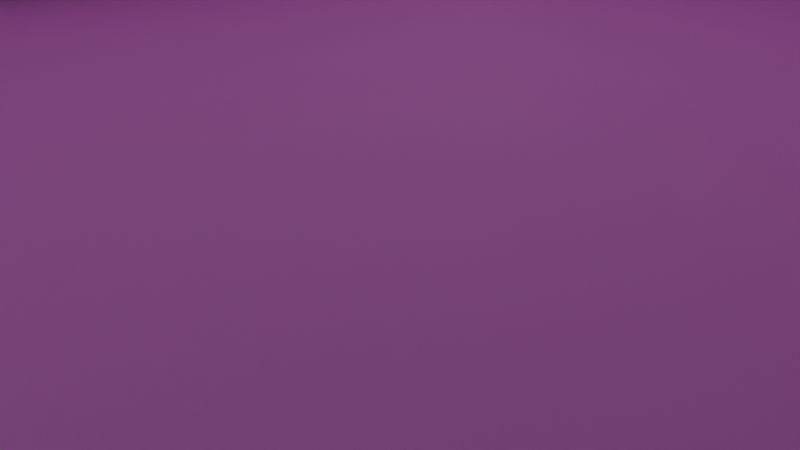 # Source: Home.blend  (saved by Blender 4.0.36; exported with 4.5.12 LTS)
import bpy
from mathutils import Matrix  # noqa: F401  (used for matrix-valued properties, if any)

bpy.ops.wm.read_factory_settings(use_empty=True)
scene = bpy.context.scene
scene.name = 'Scene'

# ---- collections
col_collection = bpy.data.collections.new('Collection'); scene.collection.children.link(col_collection)

# ---- images (referenced by path relative to the original .blend; pixels are not part of the script)
import os
ASSET_DIR = os.environ.get("B2B_ASSET_DIR", "")  # directory of the original .blend (textures are referenced by path, not embedded)
HERE = os.path.dirname(os.path.abspath(__file__))  # packed textures are extracted next to this script under _unpacked/

def load_image(name, relpath, width, height, colorspace="sRGB"):
    """Load a texture the original file referenced (path relative to the .blend, or extracted next to this script)."""
    p = next((c for c in (os.path.join(HERE, relpath), os.path.join(ASSET_DIR, relpath)) if relpath and os.path.exists(c)), "")
    if p:
        img = bpy.data.images.load(p, check_existing=True)
        img.name = name
    else:  # same state as the original file: an image datablock whose file is absent (Cycles renders it pink)
        img = bpy.data.images.new(name, width, height)
        img.source = "FILE"
        img.filepath = "//" + (relpath or name)
    img.colorspace_settings.name = colorspace
    return img
img_istockphoto_636233682_1024x1024_jpg = load_image('istockphoto-636233682-1024x1024.jpg', 'istockphoto-636233682-1024x1024.jpg', 1024, 1024, 'sRGB')
img_pillow11e246f367065ed1_jpg = load_image('pillow11e246f367065ed1.jpg', 'pillow11e246f367065ed1.jpg', 1024, 1024, 'sRGB')

# ---- materials (node trees are filled in below, after node groups)
mat_material_007 = bpy.data.materials.new('Material.007')
mat_material_007.use_transparent_shadow = False
mat_material = bpy.data.materials.new('Material')
mat_material.alpha_threshold = 0.0
mat_material.use_transparent_shadow = False
mat_material.roughness = 0.5
mat_material.line_color = (0.0, 0.0, 0.0, 1.0)
mat_material_002 = bpy.data.materials.new('Material.002')
mat_material_002.use_transparent_shadow = False
mat_material_004 = bpy.data.materials.new('Material.004')
mat_material_004.use_transparent_shadow = False
mat_material_005 = bpy.data.materials.new('Material.005')
mat_material_005.use_transparent_shadow = False
mat_material_006 = bpy.data.materials.new('Material.006')
mat_material_006.use_transparent_shadow = False

# ---- node groups
ng_auto_smooth = bpy.data.node_groups.new('Auto Smooth', 'GeometryNodeTree')
_s = ng_auto_smooth.interface.new_socket(name='Geometry', in_out='OUTPUT', socket_type='NodeSocketGeometry')
_s = ng_auto_smooth.interface.new_socket(name='Geometry', in_out='INPUT', socket_type='NodeSocketGeometry')
_s = ng_auto_smooth.interface.new_socket(name='Angle', in_out='INPUT', socket_type='NodeSocketFloat')
_s.subtype = 'ANGLE'
_s.min_value = 0.0
_s.max_value = 3.142
ng_auto_smooth.is_modifier = True
_N = ng_auto_smooth.nodes; _L = ng_auto_smooth.links
n0 = _N.new('NodeGroupOutput'); n0.name = 'Group Output'; n0.location = (480, -100)
n1 = _N.new('NodeGroupInput'); n1.name = 'Group Input'; n1.location = (-420, -300)
n2 = _N.new('NodeGroupInput'); n2.name = 'Group Input.001'; n2.location = (-60, -100)
n3 = _N.new('GeometryNodeSetShadeSmooth'); n3.name = 'Set Shade Smooth'; n3.location = (120, -100)
n3.domain = 'EDGE'
n4 = _N.new('GeometryNodeSetShadeSmooth'); n4.name = 'Set Shade Smooth.001'; n4.location = (300, -100)
n5 = _N.new('GeometryNodeInputMeshEdgeAngle'); n5.name = 'Edge Angle'; n5.location = (-420, -220)
n6 = _N.new('GeometryNodeInputEdgeSmooth'); n6.name = 'Is Edge Smooth'; n6.location = (-60, -160)
n7 = _N.new('GeometryNodeInputShadeSmooth'); n7.name = 'Is Face Smooth'; n7.location = (-240, -340)
n8 = _N.new('FunctionNodeBooleanMath'); n8.name = 'Boolean Math'; n8.location = (-60, -220)
n9 = _N.new('FunctionNodeCompare'); n9.name = 'Compare'; n9.location = (-240, -180)
n9.operation = 'LESS_EQUAL'
_L.new(n5.outputs[0], n9.inputs[0])
_L.new(n4.outputs[0], n0.inputs[0])
_L.new(n1.outputs[1], n9.inputs[1])
_L.new(n9.outputs[0], n8.inputs[0])
_L.new(n7.outputs[0], n8.inputs[1])
_L.new(n2.outputs[0], n3.inputs[0])
_L.new(n6.outputs[0], n3.inputs[1])
_L.new(n3.outputs[0], n4.inputs[0])
_L.new(n8.outputs[0], n3.inputs[2])
n0.is_active_output = True

# ---- material node trees
mat_material_007.use_nodes = True; mat_material_007.node_tree.nodes.clear()
_N = mat_material_007.node_tree.nodes; _L = mat_material_007.node_tree.links
n0 = _N.new('ShaderNodeBsdfPrincipled'); n0.name = 'Principled BSDF'; n0.location = (10, 300)
n0.inputs[3].default_value = 1.45
n1 = _N.new('ShaderNodeOutputMaterial'); n1.name = 'Material Output'; n1.location = (300, 300)
n2 = _N.new('ShaderNodeTexBrick'); n2.name = 'Brick Texture'; n2.location = (-190, 280)
n2.squash_frequency = 1
n2.offset = 0.4744
n2.squash = 1.5
_L.new(n0.outputs[0], n1.inputs[0])
_L.new(n2.outputs[0], n0.inputs[0])
n1.is_active_output = True
mat_material.use_nodes = True; mat_material.node_tree.nodes.clear()
_N = mat_material.node_tree.nodes; _L = mat_material.node_tree.links
n0 = _N.new('ShaderNodeOutputMaterial'); n0.name = 'Material Output'; n0.location = (300, 300)
n1 = _N.new('ShaderNodeAddShader'); n1.name = 'Add Shader'; n1.location = (110, 300)
n2 = _N.new('ShaderNodeBackground'); n2.name = 'Background'; n2.location = (-80, 280)
n3 = _N.new('ShaderNodeTexMagic'); n3.name = 'Magic Texture'; n3.location = (-270, 260)
n3.turbulence_depth = 10
_L.new(n1.outputs[0], n0.inputs[0])
_L.new(n2.outputs[0], n1.inputs[0])
_L.new(n3.outputs[0], n2.inputs[0])
n0.is_active_output = True
mat_material_002.use_nodes = True; mat_material_002.node_tree.nodes.clear()
_N = mat_material_002.node_tree.nodes; _L = mat_material_002.node_tree.links
n0 = _N.new('ShaderNodeBsdfPrincipled'); n0.name = 'Principled BSDF'; n0.location = (10, 300)
n0.inputs[3].default_value = 1.45
n1 = _N.new('ShaderNodeOutputMaterial'); n1.name = 'Material Output'; n1.location = (300, 300)
n2 = _N.new('ShaderNodeTexImage'); n2.name = 'Image Texture'; n2.location = (-280, 280)
n2.image = img_istockphoto_636233682_1024x1024_jpg
_L.new(n0.outputs[0], n1.inputs[0])
_L.new(n2.outputs[0], n0.inputs[0])
n1.is_active_output = True
mat_material_004.use_nodes = True; mat_material_004.node_tree.nodes.clear()
_N = mat_material_004.node_tree.nodes; _L = mat_material_004.node_tree.links
n0 = _N.new('ShaderNodeBsdfPrincipled'); n0.name = 'Principled BSDF'; n0.location = (10, 300)
n0.inputs[3].default_value = 1.45
n1 = _N.new('ShaderNodeOutputMaterial'); n1.name = 'Material Output'; n1.location = (300, 300)
n2 = _N.new('ShaderNodeTexImage'); n2.name = 'Image Texture'; n2.location = (-280, 280)
n2.image = img_pillow11e246f367065ed1_jpg
_L.new(n0.outputs[0], n1.inputs[0])
_L.new(n2.outputs[0], n0.inputs[0])
n1.is_active_output = True
mat_material_005.use_nodes = True; mat_material_005.node_tree.nodes.clear()
_N = mat_material_005.node_tree.nodes; _L = mat_material_005.node_tree.links
n0 = _N.new('ShaderNodeBsdfPrincipled'); n0.name = 'Principled BSDF'; n0.location = (10, 300)
n0.inputs[3].default_value = 1.45
n1 = _N.new('ShaderNodeOutputMaterial'); n1.name = 'Material Output'; n1.location = (300, 300)
n2 = _N.new('ShaderNodeTexImage'); n2.name = 'Image Texture'; n2.location = (-280, 280)
n2.image = img_pillow11e246f367065ed1_jpg
_L.new(n0.outputs[0], n1.inputs[0])
_L.new(n2.outputs[0], n0.inputs[0])
n1.is_active_output = True
mat_material_006.use_nodes = True; mat_material_006.node_tree.nodes.clear()
_N = mat_material_006.node_tree.nodes; _L = mat_material_006.node_tree.links
n0 = _N.new('ShaderNodeBsdfPrincipled'); n0.name = 'Principled BSDF'; n0.location = (10, 300)
n0.inputs[3].default_value = 1.45
n1 = _N.new('ShaderNodeOutputMaterial'); n1.name = 'Material Output'; n1.location = (300, 300)
n2 = _N.new('ShaderNodeTexChecker'); n2.name = 'Checker Texture'; n2.location = (-190, 280)
_L.new(n0.outputs[0], n1.inputs[0])
_L.new(n2.outputs[0], n0.inputs[0])
n1.is_active_output = True

# ---- world
world_world = bpy.data.worlds.new('World'); scene.world = world_world
world_world.use_nodes = True; world_world.node_tree.nodes.clear()
_N = world_world.node_tree.nodes; _L = world_world.node_tree.links
n0 = _N.new('ShaderNodeOutputWorld'); n0.name = 'World Output'; n0.location = (300, 300)
n1 = _N.new('ShaderNodeBackground'); n1.name = 'Background'; n1.location = (10, 300)
n1.inputs[0].default_value = (0.05088, 0.05088, 0.05088, 1.0)
_L.new(n1.outputs[0], n0.inputs[0])
n0.is_active_output = True
world_world.color = (0.05088, 0.05088, 0.05088)
world_world.use_sun_shadow = False
world_world.sun_shadow_jitter_overblur = 0.0

# ---- cameras
cam_camera = bpy.data.cameras.new('Camera')
cam_camera.clip_end = 100.0
cam_camera.lens = 30.0
cam_camera.ortho_scale = 7.314

# ---- lights
light_spot_001 = bpy.data.lights.new('Spot.001', 'SPOT')
light_spot_001.transmission_factor = 0.0
light_spot_001.energy = 9e+05
light_spot_001.shadow_soft_size = 13.3
light_spot_001.shadow_maximum_resolution = 0.006
light_spot_001.use_absolute_resolution = True
light_spot_001.spot_size = 0.7888
light_spot_001.use_soft_falloff = False
light_sun = bpy.data.lights.new('Sun', 'SUN')
light_sun.transmission_factor = 0.0
light_sun.energy = 1.0

# ---- meshes
me_cube = bpy.data.meshes.new('Cube')
me_cube.from_pydata([(1.121, 0.8792, 1.121), (1.121, 0.8792, -0.8792), (1.121, -1.121, -0.8792), (-0.8792, 0.8792, 1.121), (-0.8792, 0.8792, -0.8792), (-0.8792, -1.121, 1.121), (-0.8792, -1.121, -0.8792), (-0.8792, -1.121, -0.8792), (1.121, 0.8792, -0.8792), (1.121, 0.8792, 1.121), (-0.8792, -1.121, 1.121), (-0.8792, 0.8792, 1.121), (1.121, -1.121, -0.8792), (-0.9834, 0.9834, -0.9834), (-0.9834, -1.121, -0.9834), (1.121, 0.9834, -0.9834), (1.121, 0.9834, 1.121), (-0.9834, -1.121, 1.121), (-0.9834, 0.9834, 1.121), (1.121, -1.121, -0.9834)], [], [(6, 4, 3, 5), (4, 6, 2, 1), (4, 1, 0, 3), (7, 10, 17, 14), (12, 7, 14, 19), (11, 9, 16, 18), (1, 2, 12, 8), (5, 3, 11, 10), (0, 1, 8, 9), (3, 0, 9, 11), (2, 6, 7, 12), (6, 5, 10, 7), (14, 17, 18, 13), (13, 15, 19, 14), (13, 18, 16, 15), (8, 12, 19, 15), (10, 11, 18, 17), (9, 8, 15, 16)])
_uv = me_cube.uv_layers.new(name='UVMap')
_uv.uv.foreach_set('vector', [0.375, 0.0, 0.375, 0.25, 0.625, 0.25, 0.625, 0.0, 0.125, 0.5, 0.125, 0.75, 0.375, 0.75, 0.375, 0.5, 0.375, 0.25, 0.375, 0.5, 0.625, 0.5, 0.625, 0.25, 0.375, 0.0, 0.625, 0.0, 0.625, 0.0, 0.375, 0.0, 0.375, 0.75, 0.125, 0.75, 0.125, 0.75, 0.375, 0.75, 0.625, 0.25, 0.625, 0.5, 0.625, 0.5, 0.625, 0.25, 0.375, 0.5, 0.375, 0.75, 0.375, 0.75, 0.375, 0.5, 0.625, 0.0, 0.625, 0.25, 0.625, 0.25, 0.625, 0.0, 0.625, 0.5, 0.375, 0.5, 0.375, 0.5, 0.625, 0.5, 0.625, 0.25, 0.625, 0.5, 0.625, 0.5, 0.625, 0.25, 0.375, 0.75, 0.125, 0.75, 0.125, 0.75, 0.375, 0.75, 0.375, 0.0, 0.625, 0.0, 0.625, 0.0, 0.375, 0.0, 0.375, 0.0, 0.625, 0.0, 0.625, 0.25, 0.375, 0.25, 0.125, 0.5, 0.375, 0.5, 0.375, 0.75, 0.125, 0.75, 0.375, 0.25, 0.625, 0.25, 0.625, 0.5, 0.375, 0.5, 0.375, 0.5, 0.375, 0.75, 0.375, 0.75, 0.375, 0.5, 0.625, 0.0, 0.625, 0.25, 0.625, 0.25, 0.625, 0.0, 0.625, 0.5, 0.375, 0.5, 0.375, 0.5, 0.625, 0.5])
_ca = me_cube.color_attributes.new('Attribute', 'BYTE_COLOR', 'CORNER')
_ca.data.foreach_set('color', [1.0, 1.0, 1.0, 1.0, 1.0, 1.0, 1.0, 1.0, 1.0, 1.0, 1.0, 1.0, 1.0, 1.0, 1.0, 1.0, 1.0, 1.0, 1.0, 1.0, 1.0, 1.0, 1.0, 1.0, 1.0, 1.0, 1.0, 1.0, 1.0, 1.0, 1.0, 1.0, 1.0, 1.0, 1.0, 1.0, 1.0, 1.0, 1.0, 1.0, 1.0, 1.0, 1.0, 1.0, 1.0, 1.0, 1.0, 1.0, 1.0, 1.0, 1.0, 1.0, 1.0, 1.0, 1.0, 1.0, 1.0, 1.0, 1.0, 1.0, 1.0, 1.0, 1.0, 1.0, 1.0, 1.0, 1.0, 1.0, 1.0, 1.0, 1.0, 1.0, 1.0, 1.0, 1.0, 1.0, 1.0, 1.0, 1.0, 1.0, 1.0, 1.0, 1.0, 1.0, 1.0, 1.0, 1.0, 1.0, 1.0, 1.0, 1.0, 1.0, 1.0, 1.0, 1.0, 1.0, 1.0, 1.0, 1.0, 1.0, 1.0, 1.0, 1.0, 1.0, 1.0, 1.0, 1.0, 1.0, 1.0, 1.0, 1.0, 1.0, 1.0, 1.0, 1.0, 1.0, 1.0, 1.0, 1.0, 1.0, 1.0, 1.0, 1.0, 1.0, 1.0, 1.0, 1.0, 1.0, 1.0, 1.0, 1.0, 1.0, 1.0, 1.0, 1.0, 1.0, 1.0, 1.0, 1.0, 1.0, 1.0, 1.0, 1.0, 1.0, 1.0, 1.0, 1.0, 1.0, 1.0, 1.0, 1.0, 1.0, 1.0, 1.0, 1.0, 1.0, 1.0, 1.0, 1.0, 1.0, 1.0, 1.0, 1.0, 1.0, 1.0, 1.0, 1.0, 1.0, 1.0, 1.0, 1.0, 1.0, 1.0, 1.0, 1.0, 1.0, 1.0, 1.0, 1.0, 1.0, 1.0, 1.0, 1.0, 1.0, 1.0, 1.0, 1.0, 1.0, 1.0, 1.0, 1.0, 1.0, 1.0, 1.0, 1.0, 1.0, 1.0, 1.0, 1.0, 1.0, 1.0, 1.0, 1.0, 1.0, 1.0, 1.0, 1.0, 1.0, 1.0, 1.0, 1.0, 1.0, 1.0, 1.0, 1.0, 1.0, 1.0, 1.0, 1.0, 1.0, 1.0, 1.0, 1.0, 1.0, 1.0, 1.0, 1.0, 1.0, 1.0, 1.0, 1.0, 1.0, 1.0, 1.0, 1.0, 1.0, 1.0, 1.0, 1.0, 1.0, 1.0, 1.0, 1.0, 1.0, 1.0, 1.0, 1.0, 1.0, 1.0, 1.0, 1.0, 1.0, 1.0, 1.0, 1.0, 1.0, 1.0, 1.0, 1.0, 1.0, 1.0, 1.0, 1.0, 1.0, 1.0, 1.0, 1.0, 1.0, 1.0, 1.0, 1.0, 1.0, 1.0, 1.0, 1.0, 1.0, 1.0, 1.0, 1.0, 1.0, 1.0, 1.0, 1.0, 1.0, 1.0, 1.0, 1.0, 1.0])
me_cube.materials.append(None)
me_cube.use_mirror_vertex_groups = False
me_cube.update()
me_cube_001 = bpy.data.meshes.new('Cube.001')
me_cube_001.from_pydata([(1.0, -1.0, 0.0), (-1.0, -1.0, 0.0), (-1.0, -0.6, 0.0), (1.0, -0.6, 0.0), (-1.0, -0.8047, 0.0), (-1.0, -0.7953, 0.0), (1.0, -0.7953, 0.0), (1.0, -0.8047, 0.0), (-0.4953, -1.0, 0.0), (-0.5047, -1.0, 0.0), (0.5047, -1.0, 0.0), (0.4953, -1.0, 0.0), (-0.004662, -0.6, 0.0), (0.004662, -0.6, 0.0), (-0.5047, -0.8047, 0.0), (-0.4953, -0.8047, 0.0), (-0.5, -0.7953, 0.0), (-0.004662, -0.7953, 0.0), (0.0, -0.8047, 0.0), (0.004662, -0.7953, 0.0), (0.5047, -0.8047, 0.0), (0.5, -0.7953, 0.0), (0.4953, -0.8047, 0.0), (0.5047, -0.8047, 0.01904), (1.0, -0.8047, 0.01904), (1.0, -0.7953, 0.01904), (0.5, -0.7953, 0.01904), (-1.0, -0.8047, 0.01904), (-0.5047, -0.8047, 0.01904), (-0.5, -0.7953, 0.01904), (-1.0, -0.7953, 0.01904), (-0.4953, -0.8047, 0.01904), (0.0, -0.8047, 0.01904), (-0.004662, -0.7953, 0.01904), (0.4953, -0.8047, 0.01904), (0.004662, -0.7953, 0.01904), (0.004662, -0.6, 0.01904), (-0.004662, -0.6, 0.01904), (-0.4953, -1.0, 0.01904), (-0.5047, -1.0, 0.01904), (0.5047, -1.0, 0.01904), (0.4953, -1.0, 0.01904), (-1.0, -1.0, 0.01904), (-1.0, -0.6, 0.01904), (1.0, -0.6, 0.01904), (1.0, -1.0, 0.01904), (-0.5, -0.7958, 0.007293), (-0.5047, -0.8051, 0.007293), (-0.4953, -0.8051, 0.007293), (0.004662, -0.7958, 0.007293), (-0.004662, -0.7958, 0.007293), (0.0, -0.8051, 0.007293), (0.4953, -0.8051, 0.007293), (0.5047, -0.8051, 0.007293), (0.5, -0.7958, 0.007293), (1.0, -0.8051, 0.007293), (1.0, -0.7958, 0.007293), (-1.0, -0.7958, 0.007293), (-1.0, -0.8051, 0.007293), (0.004662, -0.6005, 0.007293), (-0.004662, -0.6005, 0.007293), (-0.5047, -1.0, 0.007293), (-0.4953, -1.0, 0.007293), (0.4953, -1.0, 0.007293), (0.5047, -1.0, 0.007293), (-1.0, -1.0, 0.007293), (-1.0, -0.6005, 0.007293), (1.0, -0.6005, 0.007293), (1.0, -1.0, 0.007293), (0.5047, -0.8051, 0.02633), (1.0, -0.8051, 0.02633), (1.0, -0.7958, 0.02633), (0.5, -0.7958, 0.02633), (-1.0, -0.8051, 0.02633), (-0.5047, -0.8051, 0.02633), (-0.5, -0.7958, 0.02633), (-1.0, -0.7958, 0.02633), (-0.4953, -0.8051, 0.02633), (0.0, -0.8051, 0.02633), (-0.004662, -0.7958, 0.02633), (0.4953, -0.8051, 0.02633), (0.004662, -0.7958, 0.02633), (0.004662, -0.6005, 0.02633), (-0.004662, -0.6005, 0.02633), (-0.4953, -1.0, 0.02633), (-0.5047, -1.0, 0.02633), (0.5047, -1.0, 0.02633), (0.4953, -1.0, 0.02633), (-1.0, -1.0, 0.02633), (-1.0, -0.6005, 0.02633), (1.0, -0.6005, 0.02633), (1.0, -1.0, 0.02633)], [], [(2, 43, 30, 5), (16, 29, 33, 17), (15, 31, 38, 8), (12, 37, 43, 2), (14, 16, 15), (17, 19, 18), (20, 22, 21), (20, 21, 6, 7), (4, 5, 16, 14), (15, 16, 17, 18), (18, 19, 21, 22), (19, 17, 12, 13), (8, 9, 14, 15), (10, 11, 22, 20), (18, 32, 31, 15), (31, 32, 34, 41, 38), (23, 24, 45, 40), (43, 37, 33, 29, 30), (36, 44, 25, 26, 35), (27, 28, 39, 42), (7, 24, 23, 20), (9, 39, 28, 14), (22, 34, 32, 18), (3, 44, 36, 13), (19, 35, 26, 21), (6, 25, 44, 3), (21, 26, 25, 6), (20, 23, 40, 10), (13, 36, 35, 19), (10, 40, 45, 0), (11, 41, 34, 22), (0, 45, 24, 7), (14, 28, 27, 4), (4, 27, 42, 1), (17, 33, 37, 12), (8, 38, 41, 11), (5, 30, 29, 16), (1, 42, 39, 9), (66, 57, 76, 89), (46, 50, 79, 75), (48, 62, 84, 77), (60, 66, 89, 83), (47, 48, 46), (50, 51, 49), (53, 54, 52), (53, 55, 56, 54), (58, 47, 46, 57), (48, 51, 50, 46), (51, 52, 54, 49), (49, 59, 60, 50), (62, 48, 47, 61), (64, 53, 52, 63), (51, 48, 77, 78), (77, 84, 87, 80, 78), (69, 86, 91, 70), (89, 76, 75, 79, 83), (82, 81, 72, 71, 90), (73, 88, 85, 74), (55, 53, 69, 70), (61, 47, 74, 85), (52, 51, 78, 80), (67, 59, 82, 90), (49, 54, 72, 81), (56, 67, 90, 71), (54, 56, 71, 72), (53, 64, 86, 69), (59, 49, 81, 82), (64, 68, 91, 86), (63, 52, 80, 87), (68, 55, 70, 91), (47, 58, 73, 74), (58, 65, 88, 73), (50, 60, 83, 79), (62, 63, 87, 84), (57, 46, 75, 76), (65, 61, 85, 88), (3, 13, 59, 67), (7, 6, 56, 55), (11, 10, 64, 63), (6, 3, 67, 56), (10, 0, 68, 64), (5, 4, 58, 57), (13, 12, 60, 59), (0, 7, 55, 68), (4, 1, 65, 58), (8, 11, 63, 62), (1, 9, 61, 65), (9, 8, 62, 61), (12, 2, 66, 60), (2, 5, 57, 66)])
_uv = me_cube_001.uv_layers.new(name='UVMap')
_uv.uv.foreach_set('vector', [0.0, 0.0, 0.0, 0.0, 0.0, 0.0, 0.0, 0.0, 0.1875, 0.7244, 0.1875, 0.7244, 0.2494, 0.7244, 0.2494, 0.7244, 0.1881, 0.7256, 0.1881, 0.7256, 0.1881, 0.75, 0.1881, 0.75, 0.0, 0.0, 0.0, 0.0, 0.0, 0.0, 0.0, 0.0, 0.1869, 0.7256, 0.1875, 0.7244, 0.1881, 0.7256, 0.2494, 0.7244, 0.2506, 0.7244, 0.25, 0.7256, 0.3131, 0.7256, 0.3119, 0.7256, 0.3125, 0.7244, 0.3131, 0.7256, 0.3125, 0.7244, 0.375, 0.7244, 0.375, 0.7256, 0.125, 0.7256, 0.125, 0.7244, 0.1875, 0.7244, 0.1869, 0.7256, 0.1881, 0.7256, 0.1875, 0.7244, 0.2494, 0.7244, 0.25, 0.7256, 0.25, 0.7256, 0.2506, 0.7244, 0.3125, 0.7244, 0.3119, 0.7256, 0.2506, 0.7244, 0.2494, 0.7244, 0.2494, 0.7, 0.2506, 0.7, 0.1881, 0.75, 0.1869, 0.75, 0.1869, 0.7256, 0.1881, 0.7256, 0.3131, 0.75, 0.3119, 0.75, 0.3119, 0.7256, 0.3131, 0.7256, 0.25, 0.7256, 0.25, 0.7256, 0.1881, 0.7256, 0.1881, 0.7256, 0.1881, 0.7256, 0.25, 0.7256, 0.3119, 0.7256, 0.3119, 0.75, 0.1881, 0.75, 0.3131, 0.7256, 0.375, 0.7256, 0.375, 0.75, 0.3131, 0.75, 0.125, 0.7, 0.2494, 0.7, 0.2494, 0.7244, 0.1875, 0.7244, 0.125, 0.7244, 0.2506, 0.7, 0.375, 0.7, 0.375, 0.7244, 0.3125, 0.7244, 0.2506, 0.7244, 0.125, 0.7256, 0.1869, 0.7256, 0.1869, 0.75, 0.125, 0.75, 0.375, 0.7256, 0.375, 0.7256, 0.3131, 0.7256, 0.3131, 0.7256, 0.1869, 0.75, 0.1869, 0.75, 0.1869, 0.7256, 0.1869, 0.7256, 0.3119, 0.7256, 0.3119, 0.7256, 0.25, 0.7256, 0.25, 0.7256, 0.0, 0.0, 0.0, 0.0, 0.0, 0.0, 0.0, 0.0, 0.2506, 0.7244, 0.2506, 0.7244, 0.3125, 0.7244, 0.3125, 0.7244, 0.0, 0.0, 0.0, 0.0, 0.0, 0.0, 0.0, 0.0, 0.3125, 0.7244, 0.3125, 0.7244, 0.375, 0.7244, 0.375, 0.7244, 0.3131, 0.7256, 0.3131, 0.7256, 0.3131, 0.75, 0.3131, 0.75, 0.2506, 0.7, 0.2506, 0.7, 0.2506, 0.7244, 0.2506, 0.7244, 0.0, 0.0, 0.0, 0.0, 0.0, 0.0, 0.0, 0.0, 0.3119, 0.75, 0.3119, 0.75, 0.3119, 0.7256, 0.3119, 0.7256, 0.0, 0.0, 0.0, 0.0, 0.0, 0.0, 0.0, 0.0, 0.1869, 0.7256, 0.1869, 0.7256, 0.125, 0.7256, 0.125, 0.7256, 0.0, 0.0, 0.0, 0.0, 0.0, 0.0, 0.0, 0.0, 0.2494, 0.7244, 0.2494, 0.7244, 0.2494, 0.7, 0.2494, 0.7, 0.0, 0.0, 0.0, 0.0, 0.0, 0.0, 0.0, 0.0, 0.125, 0.7244, 0.125, 0.7244, 0.1875, 0.7244, 0.1875, 0.7244, 0.0, 0.0, 0.0, 0.0, 0.0, 0.0, 0.0, 0.0, 0.0, 0.0, 0.0, 0.0, 0.0, 0.0, 0.0, 0.0, 0.1875, 0.7244, 0.2494, 0.7244, 0.2494, 0.7244, 0.1875, 0.7244, 0.1881, 0.7256, 0.1881, 0.75, 0.1881, 0.75, 0.1881, 0.7256, 0.0, 0.0, 0.0, 0.0, 0.0, 0.0, 0.0, 0.0, 0.1869, 0.7256, 0.1881, 0.7256, 0.1875, 0.7244, 0.2494, 0.7244, 0.25, 0.7256, 0.2506, 0.7244, 0.3131, 0.7256, 0.3125, 0.7244, 0.3119, 0.7256, 0.3131, 0.7256, 0.375, 0.7256, 0.375, 0.7244, 0.3125, 0.7244, 0.125, 0.7256, 0.1869, 0.7256, 0.1875, 0.7244, 0.125, 0.7244, 0.1881, 0.7256, 0.25, 0.7256, 0.2494, 0.7244, 0.1875, 0.7244, 0.25, 0.7256, 0.3119, 0.7256, 0.3125, 0.7244, 0.2506, 0.7244, 0.2506, 0.7244, 0.2506, 0.7, 0.2494, 0.7, 0.2494, 0.7244, 0.1881, 0.75, 0.1881, 0.7256, 0.1869, 0.7256, 0.1869, 0.75, 0.3131, 0.75, 0.3131, 0.7256, 0.3119, 0.7256, 0.3119, 0.75, 0.25, 0.7256, 0.1881, 0.7256, 0.1881, 0.7256, 0.25, 0.7256, 0.1881, 0.7256, 0.1881, 0.75, 0.3119, 0.75, 0.3119, 0.7256, 0.25, 0.7256, 0.3131, 0.7256, 0.3131, 0.75, 0.375, 0.75, 0.375, 0.7256, 0.125, 0.7, 0.125, 0.7244, 0.1875, 0.7244, 0.2494, 0.7244, 0.2494, 0.7, 0.2506, 0.7, 0.2506, 0.7244, 0.3125, 0.7244, 0.375, 0.7244, 0.375, 0.7, 0.125, 0.7256, 0.125, 0.75, 0.1869, 0.75, 0.1869, 0.7256, 0.375, 0.7256, 0.3131, 0.7256, 0.3131, 0.7256, 0.375, 0.7256, 0.1869, 0.75, 0.1869, 0.7256, 0.1869, 0.7256, 0.1869, 0.75, 0.3119, 0.7256, 0.25, 0.7256, 0.25, 0.7256, 0.3119, 0.7256, 0.0, 0.0, 0.0, 0.0, 0.0, 0.0, 0.0, 0.0, 0.2506, 0.7244, 0.3125, 0.7244, 0.3125, 0.7244, 0.2506, 0.7244, 0.0, 0.0, 0.0, 0.0, 0.0, 0.0, 0.0, 0.0, 0.3125, 0.7244, 0.375, 0.7244, 0.375, 0.7244, 0.3125, 0.7244, 0.3131, 0.7256, 0.3131, 0.75, 0.3131, 0.75, 0.3131, 0.7256, 0.2506, 0.7, 0.2506, 0.7244, 0.2506, 0.7244, 0.2506, 0.7, 0.0, 0.0, 0.0, 0.0, 0.0, 0.0, 0.0, 0.0, 0.3119, 0.75, 0.3119, 0.7256, 0.3119, 0.7256, 0.3119, 0.75, 0.0, 0.0, 0.0, 0.0, 0.0, 0.0, 0.0, 0.0, 0.1869, 0.7256, 0.125, 0.7256, 0.125, 0.7256, 0.1869, 0.7256, 0.0, 0.0, 0.0, 0.0, 0.0, 0.0, 0.0, 0.0, 0.2494, 0.7244, 0.2494, 0.7, 0.2494, 0.7, 0.2494, 0.7244, 0.0, 0.0, 0.0, 0.0, 0.0, 0.0, 0.0, 0.0, 0.125, 0.7244, 0.1875, 0.7244, 0.1875, 0.7244, 0.125, 0.7244, 0.0, 0.0, 0.0, 0.0, 0.0, 0.0, 0.0, 0.0, 0.0, 0.0, 0.0, 0.0, 0.0, 0.0, 0.0, 0.0, 0.375, 0.7256, 0.375, 0.7244, 0.375, 0.7244, 0.375, 0.7256, 0.3119, 0.75, 0.3131, 0.75, 0.3131, 0.75, 0.3119, 0.75, 0.0, 0.0, 0.0, 0.0, 0.0, 0.0, 0.0, 0.0, 0.0, 0.0, 0.0, 0.0, 0.0, 0.0, 0.0, 0.0, 0.125, 0.7244, 0.125, 0.7256, 0.125, 0.7256, 0.125, 0.7244, 0.2506, 0.7, 0.2494, 0.7, 0.2494, 0.7, 0.2506, 0.7, 0.0, 0.0, 0.0, 0.0, 0.0, 0.0, 0.0, 0.0, 0.0, 0.0, 0.0, 0.0, 0.0, 0.0, 0.0, 0.0, 0.0, 0.0, 0.0, 0.0, 0.0, 0.0, 0.0, 0.0, 0.0, 0.0, 0.0, 0.0, 0.0, 0.0, 0.0, 0.0, 0.1869, 0.75, 0.1881, 0.75, 0.1881, 0.75, 0.1869, 0.75, 0.0, 0.0, 0.0, 0.0, 0.0, 0.0, 0.0, 0.0, 0.0, 0.0, 0.0, 0.0, 0.0, 0.0, 0.0, 0.0])
_ca = me_cube_001.color_attributes.new('Attribute', 'BYTE_COLOR', 'CORNER')
_ca.data.foreach_set('color', [1.0, 1.0, 1.0, 1.0, 1.0, 1.0, 1.0, 1.0, 1.0, 1.0, 1.0, 1.0, 1.0, 1.0, 1.0, 1.0, 1.0, 1.0, 1.0, 1.0, 1.0, 1.0, 1.0, 1.0, 1.0, 1.0, 1.0, 1.0, 1.0, 1.0, 1.0, 1.0, 1.0, 1.0, 1.0, 1.0, 1.0, 1.0, 1.0, 1.0, 1.0, 1.0, 1.0, 1.0, 1.0, 1.0, 1.0, 1.0, 1.0, 1.0, 1.0, 1.0, 1.0, 1.0, 1.0, 1.0, 1.0, 1.0, 1.0, 1.0, 1.0, 1.0, 1.0, 1.0, 1.0, 1.0, 1.0, 1.0, 1.0, 1.0, 1.0, 1.0, 1.0, 1.0, 1.0, 1.0, 1.0, 1.0, 1.0, 1.0, 1.0, 1.0, 1.0, 1.0, 1.0, 1.0, 1.0, 1.0, 1.0, 1.0, 1.0, 1.0, 1.0, 1.0, 1.0, 1.0, 1.0, 1.0, 1.0, 1.0, 1.0, 1.0, 1.0, 1.0, 1.0, 1.0, 1.0, 1.0, 1.0, 1.0, 1.0, 1.0, 1.0, 1.0, 1.0, 1.0, 1.0, 1.0, 1.0, 1.0, 1.0, 1.0, 1.0, 1.0, 1.0, 1.0, 1.0, 1.0, 1.0, 1.0, 1.0, 1.0, 1.0, 1.0, 1.0, 1.0, 1.0, 1.0, 1.0, 1.0, 1.0, 1.0, 1.0, 1.0, 1.0, 1.0, 1.0, 1.0, 1.0, 1.0, 1.0, 1.0, 1.0, 1.0, 1.0, 1.0, 1.0, 1.0, 1.0, 1.0, 1.0, 1.0, 1.0, 1.0, 1.0, 1.0, 1.0, 1.0, 1.0, 1.0, 1.0, 1.0, 1.0, 1.0, 1.0, 1.0, 1.0, 1.0, 1.0, 1.0, 1.0, 1.0, 1.0, 1.0, 1.0, 1.0, 1.0, 1.0, 1.0, 1.0, 1.0, 1.0, 1.0, 1.0, 1.0, 1.0, 1.0, 1.0, 1.0, 1.0, 1.0, 1.0, 1.0, 1.0, 1.0, 1.0, 1.0, 1.0, 1.0, 1.0, 1.0, 1.0, 1.0, 1.0, 1.0, 1.0, 1.0, 1.0, 1.0, 1.0, 1.0, 1.0, 1.0, 1.0, 1.0, 1.0, 1.0, 1.0, 1.0, 1.0, 1.0, 1.0, 1.0, 1.0, 1.0, 1.0, 1.0, 1.0, 1.0, 1.0, 1.0, 1.0, 1.0, 1.0, 1.0, 1.0, 1.0, 1.0, 1.0, 1.0, 1.0, 1.0, 1.0, 1.0, 1.0, 1.0, 1.0, 1.0, 1.0, 1.0, 1.0, 1.0, 1.0, 1.0, 1.0, 1.0, 1.0, 1.0, 1.0, 1.0, 1.0, 1.0, 1.0, 1.0, 1.0, 1.0, 1.0, 1.0, 1.0, 1.0, 1.0, 1.0, 1.0, 1.0, 1.0, 1.0, 1.0, 1.0, 1.0, 1.0, 1.0, 1.0, 1.0, 1.0, 1.0, 1.0, 1.0, 1.0, 1.0, 1.0, 1.0, 1.0, 1.0, 1.0, 1.0, 1.0, 1.0, 1.0, 1.0, 1.0, 1.0, 1.0, 1.0, 1.0, 1.0, 1.0, 1.0, 1.0, 1.0, 1.0, 1.0, 1.0, 1.0, 1.0, 1.0, 1.0, 1.0, 1.0, 1.0, 1.0, 1.0, 1.0, 1.0, 1.0, 1.0, 1.0, 1.0, 1.0, 1.0, 1.0, 1.0, 1.0, 1.0, 1.0, 1.0, 1.0, 1.0, 1.0, 1.0, 1.0, 1.0, 1.0, 1.0, 1.0, 1.0, 1.0, 1.0, 1.0, 1.0, 1.0, 1.0, 1.0, 1.0, 1.0, 1.0, 1.0, 1.0, 1.0, 1.0, 1.0, 1.0, 1.0, 1.0, 1.0, 1.0, 1.0, 1.0, 1.0, 1.0, 1.0, 1.0, 1.0, 1.0, 1.0, 1.0, 1.0, 1.0, 1.0, 1.0, 1.0, 1.0, 1.0, 1.0, 1.0, 1.0, 1.0, 1.0, 1.0, 1.0, 1.0, 1.0, 1.0, 1.0, 1.0, 1.0, 1.0, 1.0, 1.0, 1.0, 1.0, 1.0, 1.0, 1.0, 1.0, 1.0, 1.0, 1.0, 1.0, 1.0, 1.0, 1.0, 1.0, 1.0, 1.0, 1.0, 1.0, 1.0, 1.0, 1.0, 1.0, 1.0, 1.0, 1.0, 1.0, 1.0, 1.0, 1.0, 1.0, 1.0, 1.0, 1.0, 1.0, 1.0, 1.0, 1.0, 1.0, 1.0, 1.0, 1.0, 1.0, 1.0, 1.0, 1.0, 1.0, 1.0, 1.0, 1.0, 1.0, 1.0, 1.0, 1.0, 1.0, 1.0, 1.0, 1.0, 1.0, 1.0, 1.0, 1.0, 1.0, 1.0, 1.0, 1.0, 1.0, 1.0, 1.0, 1.0, 1.0, 1.0, 1.0, 1.0, 1.0, 1.0, 1.0, 1.0, 1.0, 1.0, 1.0, 1.0, 1.0, 1.0, 1.0, 1.0, 1.0, 1.0, 1.0, 1.0, 1.0, 1.0, 1.0, 1.0, 1.0, 1.0, 1.0, 1.0, 1.0, 1.0, 1.0, 1.0, 1.0, 1.0, 1.0, 1.0, 1.0, 1.0, 1.0, 1.0, 1.0, 1.0, 1.0, 1.0, 1.0, 1.0, 1.0, 1.0, 1.0, 1.0, 1.0, 1.0, 1.0, 1.0, 1.0, 1.0, 1.0, 1.0, 1.0, 1.0, 1.0, 1.0, 1.0, 1.0, 1.0, 1.0, 1.0, 1.0, 1.0, 1.0, 1.0, 1.0, 1.0, 1.0, 1.0, 1.0, 1.0, 1.0, 1.0, 1.0, 1.0, 1.0, 1.0, 1.0, 1.0, 1.0, 1.0, 1.0, 1.0, 1.0, 1.0, 1.0, 1.0, 1.0, 1.0, 1.0, 1.0, 1.0, 1.0, 1.0, 1.0, 1.0, 1.0, 1.0, 1.0, 1.0, 1.0, 1.0, 1.0, 1.0, 1.0, 1.0, 1.0, 1.0, 1.0, 1.0, 1.0, 1.0, 1.0, 1.0, 1.0, 1.0, 1.0, 1.0, 1.0, 1.0, 1.0, 1.0, 1.0, 1.0, 1.0, 1.0, 1.0, 1.0, 1.0, 1.0, 1.0, 1.0, 1.0, 1.0, 1.0, 1.0, 1.0, 1.0, 1.0, 1.0, 1.0, 1.0, 1.0, 1.0, 1.0, 1.0, 1.0, 1.0, 1.0, 1.0, 1.0, 1.0, 1.0, 1.0, 1.0, 1.0, 1.0, 1.0, 1.0, 1.0, 1.0, 1.0, 1.0, 1.0, 1.0, 1.0, 1.0, 1.0, 1.0, 1.0, 1.0, 1.0, 1.0, 1.0, 1.0, 1.0, 1.0, 1.0, 1.0, 1.0, 1.0, 1.0, 1.0, 1.0, 1.0, 1.0, 1.0, 1.0, 1.0, 1.0, 1.0, 1.0, 1.0, 1.0, 1.0, 1.0, 1.0, 1.0, 1.0, 1.0, 1.0, 1.0, 1.0, 1.0, 1.0, 1.0, 1.0, 1.0, 1.0, 1.0, 1.0, 1.0, 1.0, 1.0, 1.0, 1.0, 1.0, 1.0, 1.0, 1.0, 1.0, 1.0, 1.0, 1.0, 1.0, 1.0, 1.0, 1.0, 1.0, 1.0, 1.0, 1.0, 1.0, 1.0, 1.0, 1.0, 1.0, 1.0, 1.0, 1.0, 1.0, 1.0, 1.0, 1.0, 1.0, 1.0, 1.0, 1.0, 1.0, 1.0, 1.0, 1.0, 1.0, 1.0, 1.0, 1.0, 1.0, 1.0, 1.0, 1.0, 1.0, 1.0, 1.0, 1.0, 1.0, 1.0, 1.0, 1.0, 1.0, 1.0, 1.0, 1.0, 1.0, 1.0, 1.0, 1.0, 1.0, 1.0, 1.0, 1.0, 1.0, 1.0, 1.0, 1.0, 1.0, 1.0, 1.0, 1.0, 1.0, 1.0, 1.0, 1.0, 1.0, 1.0, 1.0, 1.0, 1.0, 1.0, 1.0, 1.0, 1.0, 1.0, 1.0, 1.0, 1.0, 1.0, 1.0, 1.0, 1.0, 1.0, 1.0, 1.0, 1.0, 1.0, 1.0, 1.0, 1.0, 1.0, 1.0, 1.0, 1.0, 1.0, 1.0, 1.0, 1.0, 1.0, 1.0, 1.0, 1.0, 1.0, 1.0, 1.0, 1.0, 1.0, 1.0, 1.0, 1.0, 1.0, 1.0, 1.0, 1.0, 1.0, 1.0, 1.0, 1.0, 1.0, 1.0, 1.0, 1.0, 1.0, 1.0, 1.0, 1.0, 1.0, 1.0, 1.0, 1.0, 1.0, 1.0, 1.0, 1.0, 1.0, 1.0, 1.0, 1.0, 1.0, 1.0, 1.0, 1.0, 1.0, 1.0, 1.0, 1.0, 1.0, 1.0, 1.0, 1.0, 1.0, 1.0, 1.0, 1.0, 1.0, 1.0, 1.0, 1.0, 1.0, 1.0, 1.0, 1.0, 1.0, 1.0, 1.0, 1.0, 1.0, 1.0, 1.0, 1.0, 1.0, 1.0, 1.0, 1.0, 1.0, 1.0, 1.0, 1.0, 1.0, 1.0, 1.0, 1.0, 1.0, 1.0, 1.0, 1.0, 1.0, 1.0, 1.0, 1.0, 1.0, 1.0, 1.0, 1.0, 1.0, 1.0, 1.0, 1.0, 1.0, 1.0, 1.0, 1.0, 1.0, 1.0, 1.0, 1.0, 1.0, 1.0, 1.0, 1.0, 1.0, 1.0, 1.0, 1.0, 1.0, 1.0, 1.0, 1.0, 1.0, 1.0, 1.0, 1.0, 1.0, 1.0, 1.0, 1.0, 1.0, 1.0, 1.0, 1.0, 1.0, 1.0, 1.0, 1.0, 1.0, 1.0, 1.0, 1.0, 1.0, 1.0, 1.0, 1.0, 1.0, 1.0, 1.0, 1.0, 1.0, 1.0, 1.0, 1.0, 1.0, 1.0, 1.0, 1.0, 1.0, 1.0, 1.0, 1.0, 1.0, 1.0, 1.0, 1.0, 1.0, 1.0, 1.0, 1.0, 1.0, 1.0, 1.0, 1.0, 1.0, 1.0, 1.0, 1.0, 1.0, 1.0, 1.0, 1.0, 1.0, 1.0, 1.0, 1.0, 1.0, 1.0, 1.0, 1.0, 1.0, 1.0, 1.0, 1.0, 1.0, 1.0, 1.0, 1.0, 1.0, 1.0, 1.0, 1.0, 1.0, 1.0, 1.0, 1.0, 1.0, 1.0, 1.0, 1.0, 1.0, 1.0, 1.0, 1.0, 1.0, 1.0, 1.0, 1.0, 1.0, 1.0, 1.0, 1.0, 1.0, 1.0, 1.0, 1.0, 1.0, 1.0, 1.0, 1.0, 1.0, 1.0, 1.0, 1.0, 1.0, 1.0, 1.0, 1.0, 1.0, 1.0, 1.0, 1.0, 1.0, 1.0, 1.0, 1.0, 1.0, 1.0, 1.0, 1.0, 1.0, 1.0, 1.0, 1.0, 1.0, 1.0, 1.0, 1.0, 1.0, 1.0, 1.0, 1.0, 1.0, 1.0, 1.0, 1.0, 1.0, 1.0, 1.0, 1.0, 1.0, 1.0, 1.0, 1.0, 1.0, 1.0, 1.0, 1.0, 1.0, 1.0, 1.0, 1.0, 1.0, 1.0, 1.0, 1.0, 1.0, 1.0, 1.0, 1.0, 1.0, 1.0, 1.0, 1.0, 1.0, 1.0, 1.0, 1.0, 1.0, 1.0, 1.0, 1.0, 1.0, 1.0, 1.0, 1.0, 1.0, 1.0, 1.0, 1.0, 1.0, 1.0, 1.0, 1.0, 1.0, 1.0, 1.0, 1.0, 1.0, 1.0, 1.0, 1.0, 1.0, 1.0, 1.0, 1.0, 1.0, 1.0, 1.0, 1.0, 1.0, 1.0, 1.0, 1.0, 1.0, 1.0, 1.0, 1.0, 1.0, 1.0, 1.0, 1.0, 1.0, 1.0, 1.0, 1.0, 1.0, 1.0, 1.0, 1.0, 1.0, 1.0, 1.0, 1.0, 1.0, 1.0, 1.0, 1.0, 1.0, 1.0, 1.0, 1.0, 1.0, 1.0, 1.0, 1.0, 1.0, 1.0, 1.0, 1.0, 1.0, 1.0, 1.0, 1.0, 1.0, 1.0, 1.0, 1.0, 1.0, 1.0, 1.0, 1.0, 1.0, 1.0, 1.0, 1.0, 1.0, 1.0, 1.0, 1.0, 1.0, 1.0, 1.0, 1.0, 1.0, 1.0, 1.0, 1.0, 1.0, 1.0, 1.0, 1.0, 1.0, 1.0, 1.0, 1.0, 1.0, 1.0, 1.0, 1.0, 1.0, 1.0, 1.0, 1.0, 1.0, 1.0, 1.0, 1.0, 1.0, 1.0, 1.0, 1.0, 1.0, 1.0, 1.0, 1.0, 1.0, 1.0, 1.0, 1.0, 1.0, 1.0, 1.0, 1.0, 1.0, 1.0, 1.0, 1.0, 1.0, 1.0, 1.0, 1.0, 1.0, 1.0, 1.0, 1.0, 1.0, 1.0, 1.0, 1.0, 1.0, 1.0, 1.0, 1.0, 1.0, 1.0, 1.0, 1.0, 1.0, 1.0, 1.0, 1.0, 1.0, 1.0, 1.0, 1.0, 1.0, 1.0, 1.0, 1.0, 1.0, 1.0, 1.0, 1.0, 1.0, 1.0, 1.0, 1.0, 1.0, 1.0, 1.0, 1.0, 1.0, 1.0, 1.0, 1.0, 1.0, 1.0, 1.0, 1.0, 1.0, 1.0, 1.0, 1.0, 1.0, 1.0, 1.0, 1.0, 1.0, 1.0, 1.0, 1.0, 1.0, 1.0, 1.0, 1.0, 1.0, 1.0, 1.0, 1.0, 1.0, 1.0, 1.0, 1.0, 1.0, 1.0, 1.0, 1.0, 1.0, 1.0, 1.0, 1.0, 1.0, 1.0, 1.0, 1.0, 1.0, 1.0, 1.0, 1.0, 1.0, 1.0, 1.0, 1.0, 1.0, 1.0, 1.0, 1.0, 1.0, 1.0, 1.0, 1.0, 1.0, 1.0, 1.0, 1.0, 1.0, 1.0, 1.0, 1.0, 1.0, 1.0, 1.0, 1.0, 1.0, 1.0, 1.0, 1.0, 1.0, 1.0, 1.0, 1.0, 1.0, 1.0, 1.0, 1.0, 1.0, 1.0, 1.0, 1.0, 1.0, 1.0, 1.0, 1.0, 1.0, 1.0, 1.0, 1.0, 1.0, 1.0, 1.0, 1.0, 1.0, 1.0, 1.0, 1.0, 1.0, 1.0, 1.0, 1.0, 1.0, 1.0, 1.0, 1.0, 1.0, 1.0, 1.0, 1.0, 1.0, 1.0, 1.0, 1.0, 1.0, 1.0, 1.0, 1.0, 1.0, 1.0, 1.0, 1.0, 1.0, 1.0, 1.0, 1.0, 1.0, 1.0, 1.0, 1.0, 1.0, 1.0, 1.0, 1.0, 1.0, 1.0, 1.0, 1.0, 1.0, 1.0, 1.0, 1.0, 1.0, 1.0, 1.0, 1.0])
me_cube_001.materials.append(mat_material_007)
me_cube_001.use_mirror_vertex_groups = False
me_cube_001.update()
me_cube_003 = bpy.data.meshes.new('Cube.003')
me_cube_003.from_pydata([(1.0, 1.0, 0.0), (1.0, -1.0, 0.0), (-1.0, 1.0, 0.0), (-1.0, -1.0, 0.0), (-1.0, 1.0, -0.09118), (-1.0, -1.0, -0.09118), (1.0, 1.0, -0.09118), (1.0, -1.0, -0.09118)], [], [(2, 0, 1, 3), (4, 5, 7, 6), (3, 1, 7, 5), (2, 3, 5, 4), (1, 0, 6, 7), (0, 2, 4, 6)])
_uv = me_cube_003.uv_layers.new(name='UVMap')
_uv.uv.foreach_set('vector', [0.125, 0.5, 0.375, 0.5, 0.375, 0.75, 0.125, 0.75, 0.125, 0.5, 0.125, 0.75, 0.375, 0.75, 0.375, 0.5, 0.125, 0.75, 0.375, 0.75, 0.375, 0.75, 0.125, 0.75, 0.125, 0.5, 0.125, 0.75, 0.125, 0.75, 0.125, 0.5, 0.375, 0.75, 0.375, 0.5, 0.375, 0.5, 0.375, 0.75, 0.375, 0.5, 0.125, 0.5, 0.125, 0.5, 0.375, 0.5])
_ca = me_cube_003.color_attributes.new('Attribute', 'BYTE_COLOR', 'CORNER')
_ca.data.foreach_set('color', [1.0, 1.0, 1.0, 1.0, 1.0, 1.0, 1.0, 1.0, 1.0, 1.0, 1.0, 1.0, 1.0, 1.0, 1.0, 1.0, 1.0, 1.0, 1.0, 1.0, 1.0, 1.0, 1.0, 1.0, 1.0, 1.0, 1.0, 1.0, 1.0, 1.0, 1.0, 1.0, 1.0, 1.0, 1.0, 1.0, 1.0, 1.0, 1.0, 1.0, 1.0, 1.0, 1.0, 1.0, 1.0, 1.0, 1.0, 1.0, 1.0, 1.0, 1.0, 1.0, 1.0, 1.0, 1.0, 1.0, 1.0, 1.0, 1.0, 1.0, 1.0, 1.0, 1.0, 1.0, 1.0, 1.0, 1.0, 1.0, 1.0, 1.0, 1.0, 1.0, 1.0, 1.0, 1.0, 1.0, 1.0, 1.0, 1.0, 1.0, 1.0, 1.0, 1.0, 1.0, 1.0, 1.0, 1.0, 1.0, 1.0, 1.0, 1.0, 1.0, 1.0, 1.0, 1.0, 1.0])
me_cube_003.materials.append(mat_material)
me_cube_003.use_mirror_vertex_groups = False
me_cube_003.update()
me_plane_001 = bpy.data.meshes.new('Plane.001')
me_plane_001.from_pydata([(-1.0, -1.0, 0.0), (1.0, -1.0, 0.0), (-1.0, 1.0, 0.0), (1.0, 1.0, 0.0), (-1.0, 1.0, -2.206), (-1.0, -1.0, -2.206), (1.0, -1.0, -2.206), (1.0, 1.0, -2.206), (0.4, -1.0, 0.0), (0.4, 1.0, 0.0), (0.4, -1.0, -2.206), (0.4, 1.0, -2.206), (-1.0, -0.5, 0.0), (1.0, -0.5, 0.0), (-1.0, -0.5, -2.206), (1.0, -0.5, -2.206), (0.4, -0.5, -2.206), (0.4, -0.5, 0.0), (-1.0, 1.0, -1.654), (1.0, 1.0, -1.654), (1.0, -1.0, -1.654), (-1.0, -1.0, -1.654), (0.4, -1.0, -1.654), (0.4, 1.0, -1.654), (-1.0, -0.5, -1.654), (1.0, -0.5, -1.654), (10.9, -0.5, 0.0), (10.9, 1.0, 0.0), (10.9, 1.0, -1.654), (10.9, -0.5, -1.654), (-1.0, -17.85, -1.654), (-1.0, -17.85, 4.47e-08), (0.4, -17.85, 4.47e-08), (0.4, -17.85, -1.654), (10.9, -0.5, 0.0), (10.9, 1.0, 0.0), (10.9, 1.0, -1.654), (10.9, -0.5, -1.654), (12.42, -0.5, 4.47e-08), (12.42, 1.0, 4.47e-08), (12.42, 1.0, -1.654), (12.42, -0.5, -1.654), (1.0, -0.5, 0.6693), (1.0, 1.0, 0.6693), (0.4, 1.0, 0.6693), (-1.0, 1.0, 0.6693), (-1.0, -0.5, 0.6693), (0.4, -0.5, 0.6693), (10.9, -0.5, 0.6693), (10.9, 1.0, 0.6693), (10.9, -0.5, 0.6693), (10.9, 1.0, 0.6693), (12.42, -0.5, 0.6693), (12.42, 1.0, 0.6693), (25.83, -1.0, 2.98e-08), (23.83, -1.0, 2.98e-08), (25.83, 1.0, 2.98e-08), (23.83, 1.0, 2.98e-08), (25.83, 1.0, -2.206), (25.83, -1.0, -2.206), (23.83, -1.0, -2.206), (23.83, 1.0, -2.206), (24.43, -1.0, 2.98e-08), (24.43, 1.0, 2.98e-08), (24.43, -1.0, -2.206), (24.43, 1.0, -2.206), (25.83, -0.5, 2.98e-08), (23.83, -0.5, 2.98e-08), (25.83, -0.5, -2.206), (23.83, -0.5, -2.206), (24.43, -0.5, -2.206), (24.43, -0.5, 2.98e-08), (25.83, 1.0, -1.654), (23.83, 1.0, -1.654), (23.83, -1.0, -1.654), (25.83, -1.0, -1.654), (24.43, -1.0, -1.654), (24.43, 1.0, -1.654), (25.83, -0.5, -1.654), (23.83, -0.5, -1.654), (13.94, -0.5, 2.98e-08), (13.94, 1.0, 2.98e-08), (13.94, 1.0, -1.654), (13.94, -0.5, -1.654), (25.83, -17.85, -1.654), (25.83, -17.85, 7.451e-08), (24.43, -17.85, 7.451e-08), (24.43, -17.85, -1.654), (13.94, -0.5, 2.98e-08), (13.94, 1.0, 2.98e-08), (13.94, 1.0, -1.654), (13.94, -0.5, -1.654), (23.83, -0.5, 0.6693), (23.83, 1.0, 0.6693), (24.43, 1.0, 0.6693), (25.83, 1.0, 0.6693), (25.83, -0.5, 0.6693), (24.43, -0.5, 0.6693), (13.94, -0.5, 0.6693), (13.94, 1.0, 0.6693), (13.94, -0.5, 0.6693), (13.94, 1.0, 0.6693), (-1.0, -34.7, 2.98e-08), (1.0, -34.7, 2.98e-08), (-1.0, -36.7, 2.98e-08), (1.0, -36.7, 2.98e-08), (-1.0, -36.7, -2.206), (-1.0, -34.7, -2.206), (1.0, -34.7, -2.206), (1.0, -36.7, -2.206), (0.4, -34.7, 2.98e-08), (0.4, -36.7, 2.98e-08), (0.4, -34.7, -2.206), (0.4, -36.7, -2.206), (-1.0, -35.2, 2.98e-08), (1.0, -35.2, 2.98e-08), (-1.0, -35.2, -2.206), (1.0, -35.2, -2.206), (0.4, -35.2, -2.206), (0.4, -35.2, 2.98e-08), (-1.0, -36.7, -1.654), (1.0, -36.7, -1.654), (1.0, -34.7, -1.654), (-1.0, -34.7, -1.654), (0.4, -34.7, -1.654), (0.4, -36.7, -1.654), (-1.0, -35.2, -1.654), (1.0, -35.2, -1.654), (10.9, -35.2, 2.98e-08), (10.9, -36.7, 2.98e-08), (10.9, -36.7, -1.654), (10.9, -35.2, -1.654), (10.9, -35.2, 2.98e-08), (10.9, -36.7, 2.98e-08), (10.9, -36.7, -1.654), (10.9, -35.2, -1.654), (12.42, -35.2, 7.451e-08), (12.42, -36.7, 7.451e-08), (12.42, -36.7, -1.654), (12.42, -35.2, -1.654), (1.0, -35.2, 0.6693), (1.0, -36.7, 0.6693), (0.4, -36.7, 0.6693), (-1.0, -36.7, 0.6693), (-1.0, -35.2, 0.6693), (0.4, -35.2, 0.6693), (10.9, -35.2, 0.6693), (10.9, -36.7, 0.6693), (10.9, -35.2, 0.6693), (10.9, -36.7, 0.6693), (12.42, -35.2, 0.6693), (12.42, -36.7, 0.6693), (25.83, -34.7, 5.96e-08), (23.83, -34.7, 5.96e-08), (25.83, -36.7, 5.96e-08), (23.83, -36.7, 5.96e-08), (25.83, -36.7, -2.206), (25.83, -34.7, -2.206), (23.83, -34.7, -2.206), (23.83, -36.7, -2.206), (24.43, -34.7, 5.96e-08), (24.43, -36.7, 5.96e-08), (24.43, -34.7, -2.206), (24.43, -36.7, -2.206), (25.83, -35.2, 5.96e-08), (23.83, -35.2, 5.96e-08), (25.83, -35.2, -2.206), (23.83, -35.2, -2.206), (24.43, -35.2, -2.206), (24.43, -35.2, 5.96e-08), (25.83, -36.7, -1.654), (23.83, -36.7, -1.654), (23.83, -34.7, -1.654), (25.83, -34.7, -1.654), (24.43, -34.7, -1.654), (24.43, -36.7, -1.654), (25.83, -35.2, -1.654), (23.83, -35.2, -1.654), (13.94, -35.2, 5.96e-08), (13.94, -36.7, 5.96e-08), (13.94, -36.7, -1.654), (13.94, -35.2, -1.654), (13.94, -35.2, 5.96e-08), (13.94, -36.7, 5.96e-08), (13.94, -36.7, -1.654), (13.94, -35.2, -1.654), (23.83, -35.2, 0.6693), (23.83, -36.7, 0.6693), (24.43, -36.7, 0.6693), (25.83, -36.7, 0.6693), (25.83, -35.2, 0.6693), (24.43, -35.2, 0.6693), (13.94, -35.2, 0.6693), (13.94, -36.7, 0.6693), (13.94, -35.2, 0.6693), (13.94, -36.7, 0.6693), (3.01, -35.34, 2.575), (3.01, -36.57, 2.575), (2.516, -36.57, 2.575), (1.363, -36.57, 2.575), (1.363, -35.34, 2.575), (2.516, -35.34, 2.575), (11.16, -35.34, 2.575), (11.16, -36.57, 2.575), (11.16, -35.34, 2.575), (11.16, -36.57, 2.575), (12.42, -35.34, 2.575), (12.42, -36.57, 2.575), (21.82, -35.34, 2.575), (21.82, -36.57, 2.575), (22.32, -36.57, 2.575), (23.47, -36.57, 2.575), (23.47, -35.34, 2.575), (22.32, -35.34, 2.575), (13.67, -35.34, 2.575), (13.67, -36.57, 2.575), (13.67, -35.34, 2.575), (13.67, -36.57, 2.575)], [], [(27, 35, 51, 49), (16, 15, 7, 11), (23, 18, 4, 11), (22, 20, 6, 10), (25, 19, 7, 15), (24, 21, 5, 14), (21, 22, 10, 5), (19, 23, 11, 7), (14, 16, 11, 4), (35, 39, 53, 51), (0, 12, 17, 8), (5, 10, 16, 14), (18, 24, 14, 4), (20, 25, 15, 6), (10, 6, 15, 16), (8, 17, 13, 1), (1, 13, 25, 20), (2, 12, 24, 18), (3, 9, 23, 19), (8, 22, 33, 32), (12, 0, 21, 24), (19, 25, 29, 28), (8, 1, 20, 22), (9, 2, 18, 23), (2, 9, 44, 45), (25, 13, 26, 29), (26, 13, 42, 48), (3, 19, 28, 27), (31, 32, 33, 30), (0, 8, 32, 31), (22, 21, 30, 33), (21, 0, 31, 30), (37, 34, 38, 41), (28, 29, 37, 36), (27, 28, 36, 35), (29, 26, 34, 37), (38, 39, 40, 41), (12, 2, 45, 46), (36, 37, 41, 40), (35, 36, 40, 39), (47, 44, 43, 42), (46, 45, 44, 47), (48, 49, 51, 50), (42, 43, 49, 48), (50, 51, 53, 52), (13, 17, 47, 42), (39, 38, 52, 53), (3, 27, 49, 43), (34, 26, 48, 50), (38, 34, 50, 52), (17, 12, 46, 47), (9, 3, 43, 44), (81, 99, 101, 89), (70, 65, 61, 69), (77, 65, 58, 72), (76, 64, 60, 74), (79, 69, 61, 73), (78, 68, 59, 75), (75, 59, 64, 76), (73, 61, 65, 77), (68, 58, 65, 70), (89, 101, 53, 39), (54, 62, 71, 66), (59, 68, 70, 64), (72, 58, 68, 78), (74, 60, 69, 79), (64, 70, 69, 60), (62, 55, 67, 71), (55, 74, 79, 67), (56, 72, 78, 66), (57, 73, 77, 63), (62, 86, 87, 76), (66, 78, 75, 54), (73, 82, 83, 79), (62, 76, 74, 55), (63, 77, 72, 56), (56, 95, 94, 63), (79, 83, 80, 67), (80, 98, 92, 67), (57, 81, 82, 73), (85, 84, 87, 86), (54, 85, 86, 62), (76, 87, 84, 75), (75, 84, 85, 54), (91, 41, 38, 88), (82, 90, 91, 83), (81, 89, 90, 82), (83, 91, 88, 80), (66, 96, 95, 56), (90, 40, 41, 91), (89, 39, 40, 90), (97, 92, 93, 94), (96, 97, 94, 95), (98, 100, 101, 99), (92, 98, 99, 93), (100, 52, 53, 101), (67, 92, 97, 71), (57, 93, 99, 81), (88, 100, 98, 80), (38, 52, 100, 88), (71, 97, 96, 66), (63, 94, 93, 57), (129, 147, 149, 133), (118, 113, 109, 117), (125, 113, 106, 120), (124, 112, 108, 122), (127, 117, 109, 121), (126, 116, 107, 123), (123, 107, 112, 124), (121, 109, 113, 125), (116, 106, 113, 118), (133, 149, 151, 137), (102, 110, 119, 114), (107, 116, 118, 112), (120, 106, 116, 126), (122, 108, 117, 127), (112, 118, 117, 108), (110, 103, 115, 119), (103, 122, 127, 115), (104, 120, 126, 114), (105, 121, 125, 111), (110, 32, 33, 124), (114, 126, 123, 102), (121, 130, 131, 127), (110, 124, 122, 103), (111, 125, 120, 104), (104, 143, 142, 111), (127, 131, 128, 115), (128, 146, 140, 115), (105, 129, 130, 121), (102, 31, 32, 110), (124, 33, 30, 123), (123, 30, 31, 102), (135, 139, 136, 132), (130, 134, 135, 131), (129, 133, 134, 130), (131, 135, 132, 128), (136, 139, 138, 137), (114, 144, 143, 104), (134, 138, 139, 135), (133, 137, 138, 134), (193, 192, 214, 215), (148, 150, 206, 204), (146, 148, 149, 147), (195, 151, 207, 217), (145, 140, 196, 201), (115, 140, 145, 119), (137, 151, 150, 136), (105, 141, 147, 129), (132, 148, 146, 128), (136, 150, 148, 132), (119, 145, 144, 114), (111, 142, 141, 105), (179, 183, 195, 193), (168, 167, 159, 163), (175, 170, 156, 163), (174, 172, 158, 162), (177, 171, 159, 167), (176, 173, 157, 166), (173, 174, 162, 157), (171, 175, 163, 159), (166, 168, 163, 156), (183, 137, 151, 195), (152, 164, 169, 160), (157, 162, 168, 166), (170, 176, 166, 156), (172, 177, 167, 158), (162, 158, 167, 168), (160, 169, 165, 153), (153, 165, 177, 172), (154, 164, 176, 170), (155, 161, 175, 171), (160, 174, 87, 86), (164, 152, 173, 176), (171, 177, 181, 180), (160, 153, 172, 174), (161, 154, 170, 175), (154, 161, 188, 189), (177, 165, 178, 181), (178, 165, 186, 192), (155, 171, 180, 179), (152, 160, 86, 85), (174, 173, 84, 87), (173, 152, 85, 84), (185, 182, 136, 139), (180, 181, 185, 184), (179, 180, 184, 183), (181, 178, 182, 185), (164, 154, 189, 190), (184, 185, 139, 138), (183, 184, 138, 137), (186, 191, 213, 208), (150, 194, 216, 206), (192, 193, 195, 194), (144, 145, 201, 200), (191, 190, 212, 213), (165, 169, 191, 186), (155, 179, 193, 187), (182, 178, 192, 194), (136, 182, 194, 150), (169, 164, 190, 191), (161, 155, 187, 188), (201, 196, 197, 198), (200, 201, 198, 199), (196, 202, 203, 197), (204, 206, 207, 205), (213, 210, 209, 208), (212, 211, 210, 213), (208, 209, 215, 214), (216, 217, 207, 206), (146, 147, 203, 202), (151, 149, 205, 207), (192, 186, 208, 214), (140, 146, 202, 196), (189, 188, 210, 211), (142, 143, 199, 198), (187, 193, 215, 209), (147, 141, 197, 203), (188, 187, 209, 210), (141, 142, 198, 197), (194, 195, 217, 216), (149, 148, 204, 205), (190, 189, 211, 212), (143, 144, 200, 199)])
_uv = me_plane_001.uv_layers.new(name='UVMap')
_uv.uv.foreach_set('vector', [1.0, 1.0, 1.0, 1.0, 1.0, 1.0, 1.0, 1.0, 0.7, 0.25, 1.0, 0.25, 1.0, 1.0, 0.7, 1.0, 0.7, 1.0, 0.0, 1.0, 0.0, 1.0, 0.7, 1.0, 0.7, 0.0, 1.0, 0.0, 1.0, 0.0, 0.7, 0.0, 1.0, 0.25, 1.0, 1.0, 1.0, 1.0, 1.0, 0.25, 0.0, 0.25, 0.0, 0.0, 0.0, 0.0, 0.0, 0.25, 0.0, 0.0, 0.7, 0.0, 0.7, 0.0, 0.0, 0.0, 1.0, 1.0, 0.7, 1.0, 0.7, 1.0, 1.0, 1.0, 0.0, 0.25, 0.7, 0.25, 0.7, 1.0, 0.0, 1.0, 1.0, 1.0, 1.0, 1.0, 1.0, 1.0, 1.0, 1.0, 0.0, 0.0, 0.0, 0.25, 0.7, 0.25, 0.7, 0.0, 0.0, 0.0, 0.7, 0.0, 0.7, 0.25, 0.0, 0.25, 0.0, 1.0, 0.0, 0.25, 0.0, 0.25, 0.0, 1.0, 1.0, 0.0, 1.0, 0.25, 1.0, 0.25, 1.0, 0.0, 0.7, 0.0, 1.0, 0.0, 1.0, 0.25, 0.7, 0.25, 0.7, 0.0, 0.7, 0.25, 1.0, 0.25, 1.0, 0.0, 1.0, 0.0, 1.0, 0.25, 1.0, 0.25, 1.0, 0.0, 0.0, 1.0, 0.0, 0.25, 0.0, 0.25, 0.0, 1.0, 1.0, 1.0, 0.7, 1.0, 0.7, 1.0, 1.0, 1.0, 0.7, 0.0, 0.7, 0.0, 0.7, 0.0, 0.7, 0.0, 0.0, 0.25, 0.0, 0.0, 0.0, 0.0, 0.0, 0.25, 1.0, 1.0, 1.0, 0.25, 1.0, 0.25, 1.0, 1.0, 0.7, 0.0, 1.0, 0.0, 1.0, 0.0, 0.7, 0.0, 0.7, 1.0, 0.0, 1.0, 0.0, 1.0, 0.7, 1.0, 0.0, 1.0, 0.7, 1.0, 0.7, 1.0, 0.0, 1.0, 1.0, 0.25, 1.0, 0.25, 1.0, 0.25, 1.0, 0.25, 1.0, 0.25, 1.0, 0.25, 1.0, 0.25, 1.0, 0.25, 1.0, 1.0, 1.0, 1.0, 1.0, 1.0, 1.0, 1.0, 0.0, 0.0, 0.7, 0.0, 0.7, 0.0, 0.0, 0.0, 0.0, 0.0, 0.7, 0.0, 0.7, 0.0, 0.0, 0.0, 0.7, 0.0, 0.0, 0.0, 0.0, 0.0, 0.7, 0.0, 0.0, 0.0, 0.0, 0.0, 0.0, 0.0, 0.0, 0.0, 1.0, 0.25, 1.0, 0.25, 1.0, 0.25, 1.0, 0.25, 1.0, 1.0, 1.0, 0.25, 1.0, 0.25, 1.0, 1.0, 1.0, 1.0, 1.0, 1.0, 1.0, 1.0, 1.0, 1.0, 1.0, 0.25, 1.0, 0.25, 1.0, 0.25, 1.0, 0.25, 1.0, 0.25, 1.0, 1.0, 1.0, 1.0, 1.0, 0.25, 0.0, 0.25, 0.0, 1.0, 0.0, 1.0, 0.0, 0.25, 1.0, 1.0, 1.0, 0.25, 1.0, 0.25, 1.0, 1.0, 1.0, 1.0, 1.0, 1.0, 1.0, 1.0, 1.0, 1.0, 0.7, 0.25, 0.7, 1.0, 1.0, 1.0, 1.0, 0.25, 0.0, 0.25, 0.0, 1.0, 0.7, 1.0, 0.7, 0.25, 1.0, 0.25, 1.0, 1.0, 1.0, 1.0, 1.0, 0.25, 1.0, 0.25, 1.0, 1.0, 1.0, 1.0, 1.0, 0.25, 1.0, 0.25, 1.0, 1.0, 1.0, 1.0, 1.0, 0.25, 1.0, 0.25, 0.7, 0.25, 0.7, 0.25, 1.0, 0.25, 1.0, 1.0, 1.0, 0.25, 1.0, 0.25, 1.0, 1.0, 1.0, 1.0, 1.0, 1.0, 1.0, 1.0, 1.0, 1.0, 1.0, 0.25, 1.0, 0.25, 1.0, 0.25, 1.0, 0.25, 1.0, 0.25, 1.0, 0.25, 1.0, 0.25, 1.0, 0.25, 0.7, 0.25, 0.0, 0.25, 0.0, 0.25, 0.7, 0.25, 0.7, 1.0, 1.0, 1.0, 1.0, 1.0, 0.7, 1.0, 1.0, 1.0, 1.0, 1.0, 1.0, 1.0, 1.0, 1.0, 0.7, 0.25, 0.7, 1.0, 1.0, 1.0, 1.0, 0.25, 0.7, 1.0, 0.7, 1.0, 0.0, 1.0, 0.0, 1.0, 0.7, 0.0, 0.7, 0.0, 1.0, 0.0, 1.0, 0.0, 1.0, 0.25, 1.0, 0.25, 1.0, 1.0, 1.0, 1.0, 0.0, 0.25, 0.0, 0.25, 0.0, 0.0, 0.0, 0.0, 0.0, 0.0, 0.0, 0.0, 0.7, 0.0, 0.7, 0.0, 1.0, 1.0, 1.0, 1.0, 0.7, 1.0, 0.7, 1.0, 0.0, 0.25, 0.0, 1.0, 0.7, 1.0, 0.7, 0.25, 1.0, 1.0, 1.0, 1.0, 1.0, 1.0, 1.0, 1.0, 0.0, 0.0, 0.7, 0.0, 0.7, 0.25, 0.0, 0.25, 0.0, 0.0, 0.0, 0.25, 0.7, 0.25, 0.7, 0.0, 0.0, 1.0, 0.0, 1.0, 0.0, 0.25, 0.0, 0.25, 1.0, 0.0, 1.0, 0.0, 1.0, 0.25, 1.0, 0.25, 0.7, 0.0, 0.7, 0.25, 1.0, 0.25, 1.0, 0.0, 0.7, 0.0, 1.0, 0.0, 1.0, 0.25, 0.7, 0.25, 1.0, 0.0, 1.0, 0.0, 1.0, 0.25, 1.0, 0.25, 0.0, 1.0, 0.0, 1.0, 0.0, 0.25, 0.0, 0.25, 1.0, 1.0, 1.0, 1.0, 0.7, 1.0, 0.7, 1.0, 0.7, 0.0, 0.7, 0.0, 0.7, 0.0, 0.7, 0.0, 0.0, 0.25, 0.0, 0.25, 0.0, 0.0, 0.0, 0.0, 1.0, 1.0, 1.0, 1.0, 1.0, 0.25, 1.0, 0.25, 0.7, 0.0, 0.7, 0.0, 1.0, 0.0, 1.0, 0.0, 0.7, 1.0, 0.7, 1.0, 0.0, 1.0, 0.0, 1.0, 0.0, 1.0, 0.0, 1.0, 0.7, 1.0, 0.7, 1.0, 1.0, 0.25, 1.0, 0.25, 1.0, 0.25, 1.0, 0.25, 1.0, 0.25, 1.0, 0.25, 1.0, 0.25, 1.0, 0.25, 1.0, 1.0, 1.0, 1.0, 1.0, 1.0, 1.0, 1.0, 0.0, 0.0, 0.0, 0.0, 0.7, 0.0, 0.7, 0.0, 0.0, 0.0, 0.0, 0.0, 0.7, 0.0, 0.7, 0.0, 0.7, 0.0, 0.7, 0.0, 0.0, 0.0, 0.0, 0.0, 0.0, 0.0, 0.0, 0.0, 0.0, 0.0, 0.0, 0.0, 1.0, 0.25, 1.0, 0.25, 1.0, 0.25, 1.0, 0.25, 1.0, 1.0, 1.0, 1.0, 1.0, 0.25, 1.0, 0.25, 1.0, 1.0, 1.0, 1.0, 1.0, 1.0, 1.0, 1.0, 1.0, 0.25, 1.0, 0.25, 1.0, 0.25, 1.0, 0.25, 0.0, 0.25, 0.0, 0.25, 0.0, 1.0, 0.0, 1.0, 1.0, 1.0, 1.0, 1.0, 1.0, 0.25, 1.0, 0.25, 1.0, 1.0, 1.0, 1.0, 1.0, 1.0, 1.0, 1.0, 0.7, 0.25, 1.0, 0.25, 1.0, 1.0, 0.7, 1.0, 0.0, 0.25, 0.7, 0.25, 0.7, 1.0, 0.0, 1.0, 1.0, 0.25, 1.0, 0.25, 1.0, 1.0, 1.0, 1.0, 1.0, 0.25, 1.0, 0.25, 1.0, 1.0, 1.0, 1.0, 1.0, 0.25, 1.0, 0.25, 1.0, 1.0, 1.0, 1.0, 1.0, 0.25, 1.0, 0.25, 0.7, 0.25, 0.7, 0.25, 1.0, 1.0, 1.0, 1.0, 1.0, 1.0, 1.0, 1.0, 1.0, 0.25, 1.0, 0.25, 1.0, 0.25, 1.0, 0.25, 1.0, 0.25, 1.0, 0.25, 1.0, 0.25, 1.0, 0.25, 0.7, 0.25, 0.7, 0.25, 0.0, 0.25, 0.0, 0.25, 0.7, 1.0, 0.7, 1.0, 1.0, 1.0, 1.0, 1.0, 1.0, 1.0, 1.0, 1.0, 1.0, 1.0, 1.0, 1.0, 0.7, 0.25, 0.7, 1.0, 1.0, 1.0, 1.0, 0.25, 0.7, 1.0, 0.7, 1.0, 0.0, 1.0, 0.0, 1.0, 0.7, 0.0, 0.7, 0.0, 1.0, 0.0, 1.0, 0.0, 1.0, 0.25, 1.0, 0.25, 1.0, 1.0, 1.0, 1.0, 0.0, 0.25, 0.0, 0.25, 0.0, 0.0, 0.0, 0.0, 0.0, 0.0, 0.0, 0.0, 0.7, 0.0, 0.7, 0.0, 1.0, 1.0, 1.0, 1.0, 0.7, 1.0, 0.7, 1.0, 0.0, 0.25, 0.0, 1.0, 0.7, 1.0, 0.7, 0.25, 1.0, 1.0, 1.0, 1.0, 1.0, 1.0, 1.0, 1.0, 0.0, 0.0, 0.7, 0.0, 0.7, 0.25, 0.0, 0.25, 0.0, 0.0, 0.0, 0.25, 0.7, 0.25, 0.7, 0.0, 0.0, 1.0, 0.0, 1.0, 0.0, 0.25, 0.0, 0.25, 1.0, 0.0, 1.0, 0.0, 1.0, 0.25, 1.0, 0.25, 0.7, 0.0, 0.7, 0.25, 1.0, 0.25, 1.0, 0.0, 0.7, 0.0, 1.0, 0.0, 1.0, 0.25, 0.7, 0.25, 1.0, 0.0, 1.0, 0.0, 1.0, 0.25, 1.0, 0.25, 0.0, 1.0, 0.0, 1.0, 0.0, 0.25, 0.0, 0.25, 1.0, 1.0, 1.0, 1.0, 0.7, 1.0, 0.7, 1.0, 0.7, 0.0, 0.7, 0.0, 0.7, 0.0, 0.7, 0.0, 0.0, 0.25, 0.0, 0.25, 0.0, 0.0, 0.0, 0.0, 1.0, 1.0, 1.0, 1.0, 1.0, 0.25, 1.0, 0.25, 0.7, 0.0, 0.7, 0.0, 1.0, 0.0, 1.0, 0.0, 0.7, 1.0, 0.7, 1.0, 0.0, 1.0, 0.0, 1.0, 0.0, 1.0, 0.0, 1.0, 0.7, 1.0, 0.7, 1.0, 1.0, 0.25, 1.0, 0.25, 1.0, 0.25, 1.0, 0.25, 1.0, 0.25, 1.0, 0.25, 1.0, 0.25, 1.0, 0.25, 1.0, 1.0, 1.0, 1.0, 1.0, 1.0, 1.0, 1.0, 0.0, 0.0, 0.0, 0.0, 0.7, 0.0, 0.7, 0.0, 0.7, 0.0, 0.7, 0.0, 0.0, 0.0, 0.0, 0.0, 0.0, 0.0, 0.0, 0.0, 0.0, 0.0, 0.0, 0.0, 1.0, 0.25, 1.0, 0.25, 1.0, 0.25, 1.0, 0.25, 1.0, 1.0, 1.0, 1.0, 1.0, 0.25, 1.0, 0.25, 1.0, 1.0, 1.0, 1.0, 1.0, 1.0, 1.0, 1.0, 1.0, 0.25, 1.0, 0.25, 1.0, 0.25, 1.0, 0.25, 1.0, 0.25, 1.0, 0.25, 1.0, 1.0, 1.0, 1.0, 0.0, 0.25, 0.0, 0.25, 0.0, 1.0, 0.0, 1.0, 1.0, 1.0, 1.0, 1.0, 1.0, 0.25, 1.0, 0.25, 1.0, 1.0, 1.0, 1.0, 1.0, 1.0, 1.0, 1.0, 1.0, 1.0, 1.0, 0.25, 1.0, 0.25, 1.0, 1.0, 1.0, 0.25, 1.0, 0.25, 1.0, 0.25, 1.0, 0.25, 1.0, 0.25, 1.0, 0.25, 1.0, 1.0, 1.0, 1.0, 1.0, 1.0, 1.0, 1.0, 1.0, 1.0, 1.0, 1.0, 0.7, 0.25, 1.0, 0.25, 1.0, 0.25, 0.7, 0.25, 1.0, 0.25, 1.0, 0.25, 0.7, 0.25, 0.7, 0.25, 1.0, 1.0, 1.0, 1.0, 1.0, 0.25, 1.0, 0.25, 1.0, 1.0, 1.0, 1.0, 1.0, 1.0, 1.0, 1.0, 1.0, 0.25, 1.0, 0.25, 1.0, 0.25, 1.0, 0.25, 1.0, 0.25, 1.0, 0.25, 1.0, 0.25, 1.0, 0.25, 0.7, 0.25, 0.7, 0.25, 0.0, 0.25, 0.0, 0.25, 0.7, 1.0, 0.7, 1.0, 1.0, 1.0, 1.0, 1.0, 1.0, 1.0, 1.0, 1.0, 1.0, 1.0, 1.0, 1.0, 0.7, 0.25, 1.0, 0.25, 1.0, 1.0, 0.7, 1.0, 0.7, 1.0, 0.0, 1.0, 0.0, 1.0, 0.7, 1.0, 0.7, 0.0, 1.0, 0.0, 1.0, 0.0, 0.7, 0.0, 1.0, 0.25, 1.0, 1.0, 1.0, 1.0, 1.0, 0.25, 0.0, 0.25, 0.0, 0.0, 0.0, 0.0, 0.0, 0.25, 0.0, 0.0, 0.7, 0.0, 0.7, 0.0, 0.0, 0.0, 1.0, 1.0, 0.7, 1.0, 0.7, 1.0, 1.0, 1.0, 0.0, 0.25, 0.7, 0.25, 0.7, 1.0, 0.0, 1.0, 1.0, 1.0, 1.0, 1.0, 1.0, 1.0, 1.0, 1.0, 0.0, 0.0, 0.0, 0.25, 0.7, 0.25, 0.7, 0.0, 0.0, 0.0, 0.7, 0.0, 0.7, 0.25, 0.0, 0.25, 0.0, 1.0, 0.0, 0.25, 0.0, 0.25, 0.0, 1.0, 1.0, 0.0, 1.0, 0.25, 1.0, 0.25, 1.0, 0.0, 0.7, 0.0, 1.0, 0.0, 1.0, 0.25, 0.7, 0.25, 0.7, 0.0, 0.7, 0.25, 1.0, 0.25, 1.0, 0.0, 1.0, 0.0, 1.0, 0.25, 1.0, 0.25, 1.0, 0.0, 0.0, 1.0, 0.0, 0.25, 0.0, 0.25, 0.0, 1.0, 1.0, 1.0, 0.7, 1.0, 0.7, 1.0, 1.0, 1.0, 0.7, 0.0, 0.7, 0.0, 0.7, 0.0, 0.7, 0.0, 0.0, 0.25, 0.0, 0.0, 0.0, 0.0, 0.0, 0.25, 1.0, 1.0, 1.0, 0.25, 1.0, 0.25, 1.0, 1.0, 0.7, 0.0, 1.0, 0.0, 1.0, 0.0, 0.7, 0.0, 0.7, 1.0, 0.0, 1.0, 0.0, 1.0, 0.7, 1.0, 0.0, 1.0, 0.7, 1.0, 0.7, 1.0, 0.0, 1.0, 1.0, 0.25, 1.0, 0.25, 1.0, 0.25, 1.0, 0.25, 1.0, 0.25, 1.0, 0.25, 1.0, 0.25, 1.0, 0.25, 1.0, 1.0, 1.0, 1.0, 1.0, 1.0, 1.0, 1.0, 0.0, 0.0, 0.7, 0.0, 0.7, 0.0, 0.0, 0.0, 0.7, 0.0, 0.0, 0.0, 0.0, 0.0, 0.7, 0.0, 0.0, 0.0, 0.0, 0.0, 0.0, 0.0, 0.0, 0.0, 1.0, 0.25, 1.0, 0.25, 1.0, 0.25, 1.0, 0.25, 1.0, 1.0, 1.0, 0.25, 1.0, 0.25, 1.0, 1.0, 1.0, 1.0, 1.0, 1.0, 1.0, 1.0, 1.0, 1.0, 1.0, 0.25, 1.0, 0.25, 1.0, 0.25, 1.0, 0.25, 0.0, 0.25, 0.0, 1.0, 0.0, 1.0, 0.0, 0.25, 1.0, 1.0, 1.0, 0.25, 1.0, 0.25, 1.0, 1.0, 1.0, 1.0, 1.0, 1.0, 1.0, 1.0, 1.0, 1.0, 1.0, 0.25, 0.7, 0.25, 0.7, 0.25, 1.0, 0.25, 1.0, 0.25, 1.0, 0.25, 1.0, 0.25, 1.0, 0.25, 1.0, 0.25, 1.0, 1.0, 1.0, 1.0, 1.0, 0.25, 0.0, 0.25, 0.7, 0.25, 0.7, 0.25, 0.0, 0.25, 0.7, 0.25, 0.0, 0.25, 0.0, 0.25, 0.7, 0.25, 1.0, 0.25, 0.7, 0.25, 0.7, 0.25, 1.0, 0.25, 1.0, 1.0, 1.0, 1.0, 1.0, 1.0, 1.0, 1.0, 1.0, 0.25, 1.0, 0.25, 1.0, 0.25, 1.0, 0.25, 1.0, 0.25, 1.0, 0.25, 1.0, 0.25, 1.0, 0.25, 0.7, 0.25, 0.0, 0.25, 0.0, 0.25, 0.7, 0.25, 0.7, 1.0, 1.0, 1.0, 1.0, 1.0, 0.7, 1.0, 0.7, 0.25, 1.0, 0.25, 1.0, 1.0, 0.7, 1.0, 0.0, 0.25, 0.7, 0.25, 0.7, 1.0, 0.0, 1.0, 1.0, 0.25, 1.0, 0.25, 1.0, 1.0, 1.0, 1.0, 1.0, 0.25, 1.0, 0.25, 1.0, 1.0, 1.0, 1.0, 0.7, 0.25, 0.7, 1.0, 1.0, 1.0, 1.0, 0.25, 0.0, 0.25, 0.0, 1.0, 0.7, 1.0, 0.7, 0.25, 1.0, 0.25, 1.0, 1.0, 1.0, 1.0, 1.0, 0.25, 1.0, 0.25, 1.0, 1.0, 1.0, 1.0, 1.0, 0.25, 1.0, 0.25, 1.0, 1.0, 1.0, 1.0, 1.0, 0.25, 1.0, 1.0, 1.0, 1.0, 1.0, 1.0, 1.0, 1.0, 1.0, 0.25, 1.0, 0.25, 1.0, 0.25, 1.0, 0.25, 1.0, 0.25, 1.0, 0.25, 1.0, 0.25, 1.0, 0.25, 0.0, 1.0, 0.7, 1.0, 0.7, 1.0, 0.0, 1.0, 0.7, 1.0, 0.0, 1.0, 0.0, 1.0, 0.7, 1.0, 1.0, 1.0, 1.0, 1.0, 1.0, 1.0, 1.0, 1.0, 1.0, 1.0, 1.0, 1.0, 1.0, 1.0, 1.0, 1.0, 0.7, 1.0, 1.0, 1.0, 1.0, 1.0, 0.7, 1.0, 1.0, 1.0, 0.7, 1.0, 0.7, 1.0, 1.0, 1.0, 1.0, 0.25, 1.0, 1.0, 1.0, 1.0, 1.0, 0.25, 1.0, 1.0, 1.0, 0.25, 1.0, 0.25, 1.0, 1.0, 0.0, 0.25, 0.0, 1.0, 0.0, 1.0, 0.0, 0.25, 0.0, 1.0, 0.0, 0.25, 0.0, 0.25, 0.0, 1.0])
me_plane_001.materials.append(mat_material_002)
me_plane_001.update()
me_cube_004 = bpy.data.meshes.new('Cube.004')
me_cube_004.from_pydata([(-1.0, -1.0, -0.2249), (-1.0, -1.0, 0.2249), (-1.0, 1.0, -0.2249), (-1.0, 1.0, 0.2249), (1.0, -1.0, -0.2249), (1.0, -1.0, 0.2249), (1.0, 1.0, -0.2249), (1.0, 1.0, 0.2249), (-0.8958, -2.484e-08, -0.8958), (-0.8958, -2.484e-08, 0.8958), (0.8958, -2.484e-08, -0.8958), (0.8958, -2.484e-08, 0.8958), (-2.484e-08, 0.8958, -0.8958), (-2.484e-08, 0.8958, 0.8958), (-2.484e-08, -0.8958, -0.8958), (-2.484e-08, -0.8958, 0.8958), (0.0, 0.0, 1.0), (0.0, 0.0, -1.0)], [], [(8, 9, 3, 2), (12, 13, 7, 6), (10, 11, 5, 4), (14, 15, 1, 0), (17, 10, 4, 14), (16, 9, 1, 15), (13, 3, 9, 16), (12, 6, 10, 17), (6, 7, 11, 10), (0, 1, 9, 8), (2, 12, 17, 8), (7, 13, 16, 11), (11, 16, 15, 5), (8, 17, 14, 0), (4, 5, 15, 14), (2, 3, 13, 12)])
me_cube_004.polygons.foreach_set('use_smooth', [True] * 16)
_uv = me_cube_004.uv_layers.new(name='UVMap')
_uv.uv.foreach_set('vector', [0.375, 0.125, 0.625, 0.125, 0.625, 0.25, 0.375, 0.25, 0.375, 0.375, 0.625, 0.375, 0.625, 0.5, 0.375, 0.5, 0.375, 0.625, 0.625, 0.625, 0.625, 0.75, 0.375, 0.75, 0.375, 0.875, 0.625, 0.875, 0.625, 1.0, 0.375, 1.0, 0.25, 0.625, 0.375, 0.625, 0.375, 0.75, 0.25, 0.75, 0.75, 0.625, 0.875, 0.625, 0.875, 0.75, 0.75, 0.75, 0.75, 0.5, 0.875, 0.5, 0.875, 0.625, 0.75, 0.625, 0.25, 0.5, 0.375, 0.5, 0.375, 0.625, 0.25, 0.625, 0.375, 0.5, 0.625, 0.5, 0.625, 0.625, 0.375, 0.625, 0.375, 0.0, 0.625, 0.0, 0.625, 0.125, 0.375, 0.125, 0.125, 0.5, 0.25, 0.5, 0.25, 0.625, 0.125, 0.625, 0.625, 0.5, 0.75, 0.5, 0.75, 0.625, 0.625, 0.625, 0.625, 0.625, 0.75, 0.625, 0.75, 0.75, 0.625, 0.75, 0.125, 0.625, 0.25, 0.625, 0.25, 0.75, 0.125, 0.75, 0.375, 0.75, 0.625, 0.75, 0.625, 0.875, 0.375, 0.875, 0.375, 0.25, 0.625, 0.25, 0.625, 0.375, 0.375, 0.375])
me_cube_004.materials.append(mat_material_004)
me_cube_004.update()
me_cube_005 = bpy.data.meshes.new('Cube.005')
me_cube_005.from_pydata([(-1.0, -1.0, -0.2249), (-1.0, -1.0, 0.2249), (-1.0, 1.0, -0.2249), (-1.0, 1.0, 0.2249), (1.0, -1.0, -0.2249), (1.0, -1.0, 0.2249), (1.0, 1.0, -0.2249), (1.0, 1.0, 0.2249), (-0.8958, -2.484e-08, -0.8958), (-0.8958, -2.484e-08, 0.8958), (0.8958, -2.484e-08, -0.8958), (0.8958, -2.484e-08, 0.8958), (-2.484e-08, 0.8958, -0.8958), (-2.484e-08, 0.8958, 0.8958), (-2.484e-08, -0.8958, -0.8958), (-2.484e-08, -0.8958, 0.8958), (0.0, 0.0, 1.0), (0.0, 0.0, -1.0)], [], [(8, 9, 3, 2), (12, 13, 7, 6), (10, 11, 5, 4), (14, 15, 1, 0), (17, 10, 4, 14), (16, 9, 1, 15), (13, 3, 9, 16), (12, 6, 10, 17), (6, 7, 11, 10), (0, 1, 9, 8), (2, 12, 17, 8), (7, 13, 16, 11), (11, 16, 15, 5), (8, 17, 14, 0), (4, 5, 15, 14), (2, 3, 13, 12)])
me_cube_005.polygons.foreach_set('use_smooth', [True] * 16)
_uv = me_cube_005.uv_layers.new(name='UVMap')
_uv.uv.foreach_set('vector', [0.375, 0.125, 0.625, 0.125, 0.625, 0.25, 0.375, 0.25, 0.375, 0.375, 0.625, 0.375, 0.625, 0.5, 0.375, 0.5, 0.375, 0.625, 0.625, 0.625, 0.625, 0.75, 0.375, 0.75, 0.375, 0.875, 0.625, 0.875, 0.625, 1.0, 0.375, 1.0, 0.25, 0.625, 0.375, 0.625, 0.375, 0.75, 0.25, 0.75, 0.75, 0.625, 0.875, 0.625, 0.875, 0.75, 0.75, 0.75, 0.75, 0.5, 0.875, 0.5, 0.875, 0.625, 0.75, 0.625, 0.25, 0.5, 0.375, 0.5, 0.375, 0.625, 0.25, 0.625, 0.375, 0.5, 0.625, 0.5, 0.625, 0.625, 0.375, 0.625, 0.375, 0.0, 0.625, 0.0, 0.625, 0.125, 0.375, 0.125, 0.125, 0.5, 0.25, 0.5, 0.25, 0.625, 0.125, 0.625, 0.625, 0.5, 0.75, 0.5, 0.75, 0.625, 0.625, 0.625, 0.625, 0.625, 0.75, 0.625, 0.75, 0.75, 0.625, 0.75, 0.125, 0.625, 0.25, 0.625, 0.25, 0.75, 0.125, 0.75, 0.375, 0.75, 0.625, 0.75, 0.625, 0.875, 0.375, 0.875, 0.375, 0.25, 0.625, 0.25, 0.625, 0.375, 0.375, 0.375])
me_cube_005.materials.append(mat_material_005)
me_cube_005.update()
me_plane = bpy.data.meshes.new('Plane')
me_plane.from_pydata([(-1.0, -1.0, 0.0), (1.0, -1.0, 0.0), (-1.0, 1.0, 0.0), (1.0, 1.0, 0.0)], [], [(0, 1, 3, 2)])
_uv = me_plane.uv_layers.new(name='UVMap')
_uv.uv.foreach_set('vector', [0.0, 0.0, 1.0, 0.0, 1.0, 1.0, 0.0, 1.0])
me_plane.materials.append(mat_material_006)
me_plane.update()

# ---- objects
ob_walls = bpy.data.objects.new('Walls', me_cube)
ob_camera = bpy.data.objects.new('Camera', cam_camera)
ob_floor = bpy.data.objects.new('Floor', me_cube_001)
ob_bedmatress = bpy.data.objects.new('BedMatress', me_cube_003)
ob_bed = bpy.data.objects.new('Bed', me_plane_001)
ob_takiyabada = bpy.data.objects.new('TakiyaBada', me_cube_004)
ob_takiyachota = bpy.data.objects.new('TakiyaChota', me_cube_005)
ob_spot = bpy.data.objects.new('Spot', light_spot_001)
ob_plane = bpy.data.objects.new('Plane', me_plane)
ob_sun = bpy.data.objects.new('Sun', light_sun)

# ---- transforms, parenting, visibility, modifiers, constraints
ob_walls.location = (9.967, -1.682, 58.13)
ob_walls.scale = (73.43, 73.43, 73.43)
ob_walls.lock_rotations_4d = False
ob_walls.empty_display_type = 'ARROWS'
ob_walls.lineart.crease_threshold = 0.0
_m = ob_walls.modifiers.new('Bevel', 'BEVEL')
_m.width = 0.052
_m.width_pct = 0.052
_m.segments = 2
ob_camera.location = (7.359, -6.926, 5.958)
ob_camera.rotation_euler = (1.109, 0.0, 0.8149)
ob_camera.lock_rotations_4d = False
ob_camera.empty_display_type = 'ARROWS'
ob_camera.color = (0.0, 0.0, 0.0, 0.0)
ob_camera.display_type = 'WIRE'
ob_camera.lineart.crease_threshold = 0.0
ob_floor.location = (18.84, -10.56, -6.428)
ob_floor.scale = (73.43, 73.43, 73.43)
ob_floor.lock_rotations_4d = False
ob_floor.empty_display_type = 'ARROWS'
ob_floor.lineart.crease_threshold = 0.0
_m = ob_floor.modifiers.new('Array', 'ARRAY')
_m.count = 5
_m.relative_offset_displace = (0.0, 1.0, 0.0)
_m = ob_floor.modifiers.new('Bevel', 'BEVEL')
_m.width = 0.003
_m.width_pct = 0.003
_m.segments = 2
ob_bedmatress.location = (-17.77, 7.096, 24.84)
ob_bedmatress.scale = (31.8, 52.47, 76.36)
ob_bedmatress.lock_rotations_4d = False
ob_bedmatress.empty_display_type = 'ARROWS'
ob_bedmatress.lineart.crease_threshold = 0.0
_m = ob_bedmatress.modifiers.new('Bevel', 'BEVEL')
_m.width = 0.01
_m.width_pct = 0.01
_m.segments = 2
_m = ob_bedmatress.modifiers.new('Auto Smooth', 'NODES')
_m.node_group = ng_auto_smooth
_gi = [s.identifier for s in ng_auto_smooth.interface.items_tree if s.item_type == 'SOCKET' and s.in_out == 'INPUT']
_m[_gi[1]] = 1.047  # Angle
ob_bed.location = (14.64, -45.97, 20.93)
ob_bed.scale = (-2.619, -2.961, 11.65)
ob_takiyabada.location = (-17.23, 40.72, 31.05)
ob_takiyabada.scale = (20.33, 13.94, 4.108)
ob_takiyachota.location = (-34.39, 24.92, 33.39)
ob_takiyachota.rotation_euler = (0.2583, -0.2904, 0.4319)
ob_takiyachota.scale = (12.98, 8.902, 2.623)
ob_spot.location = (-16.41, -27.17, 215.9)
ob_spot.rotation_euler = (-2.915, 2.902, -4.275)
ob_spot.scale = (17.49, 17.49, 17.49)
ob_plane.location = (0.02355, -0.01319, -0.8018)
ob_plane.scale = (416.2, 416.2, 416.2)
ob_sun.location = (0.0, 0.0, 0.0)

# ---- collection membership
col_collection.objects.link(ob_walls)
col_collection.objects.link(ob_camera)
col_collection.objects.link(ob_floor)
col_collection.objects.link(ob_bedmatress)
col_collection.objects.link(ob_bed)
col_collection.objects.link(ob_takiyabada)
col_collection.objects.link(ob_takiyachota)
col_collection.objects.link(ob_spot)
col_collection.objects.link(ob_plane)
col_collection.objects.link(ob_sun)

# ---- scene / render settings (as saved in the file)
scene.camera = ob_camera
scene.frame_start = 1; scene.frame_end = 250; scene.frame_set(0)
scene.render.engine = 'BLENDER_EEVEE_NEXT'
scene.cycles.sampling_pattern = 'TABULATED_SOBOL'
bpy.context.view_layer.update()
